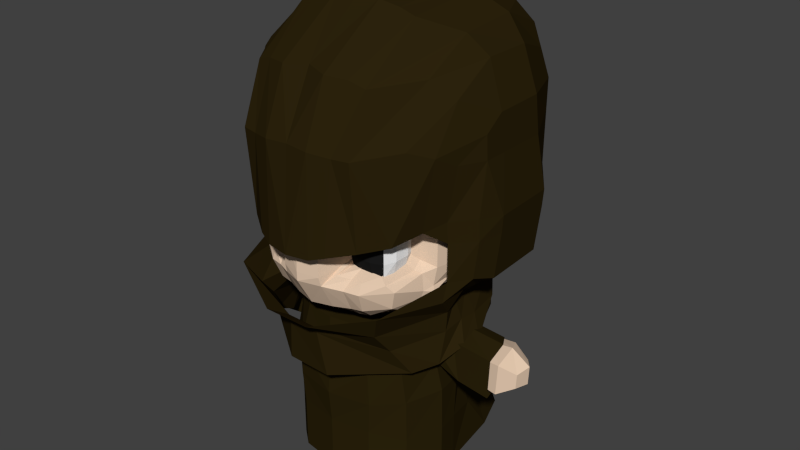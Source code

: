 # Source: Mysterious_Man.blend  (saved by Blender 2.74.0; exported with 4.5.12 LTS)
import bpy
from mathutils import Matrix  # noqa: F401  (used for matrix-valued properties, if any)

bpy.ops.wm.read_factory_settings(use_empty=True)
scene = bpy.context.scene
scene.name = 'Scene'

# ---- collections
col_collection_1 = bpy.data.collections.new('Collection 1'); scene.collection.children.link(col_collection_1)

# ---- materials (node trees are filled in below, after node groups)
mat_material_001 = bpy.data.materials.new('Material.001')
mat_material_001.alpha_threshold = 0.0
mat_material_001.use_transparent_shadow = False
mat_material_001.diffuse_color = (1.0, 1.0, 1.0, 1.0)
mat_material_001.roughness = 0.5
mat_material_001.specular_intensity = 0.1
mat_material_001.line_color = (0.0, 0.0, 0.0, 1.0)
mat_material_002 = bpy.data.materials.new('Material.002')
mat_material_002.alpha_threshold = 0.0
mat_material_002.use_transparent_shadow = False
mat_material_002.diffuse_color = (0.01222, 0.01222, 0.01222, 1.0)
mat_material_002.roughness = 0.5
mat_material_002.specular_intensity = 0.0
mat_material_002.line_color = (0.0, 0.0, 0.0, 1.0)
mat_main = bpy.data.materials.new('Main')
mat_main.alpha_threshold = 0.0
mat_main.use_transparent_shadow = False
mat_main.diffuse_color = (0.8, 0.6006, 0.4422, 1.0)
mat_main.roughness = 0.5
mat_main.specular_intensity = 0.0
mat_main.line_color = (0.0, 0.0, 0.0, 1.0)
mat_cloak = bpy.data.materials.new('Cloak')
mat_cloak.alpha_threshold = 0.0
mat_cloak.use_transparent_shadow = False
mat_cloak.diffuse_color = (0.025, 0.017, 0.004, 1.0)
mat_cloak.roughness = 0.5
mat_cloak.specular_intensity = 0.0
mat_cloak_001 = bpy.data.materials.new('Cloak.001')
mat_cloak_001.alpha_threshold = 0.0
mat_cloak_001.use_transparent_shadow = False
mat_cloak_001.diffuse_color = (0.02539, 0.01671, 0.004139, 1.0)
mat_cloak_001.roughness = 0.5
mat_cloak_001.specular_intensity = 0.0

# ---- material node trees

# ---- world
world_world = bpy.data.worlds.new('World'); scene.world = world_world
world_world.color = (0.05088, 0.05088, 0.05088)
world_world.use_sun_shadow = False
world_world.sun_shadow_jitter_overblur = 0.0
world_world.cycles.sampling_method = 'MANUAL'
world_world.cycles.sample_map_resolution = 256

# ---- meshes
me_cube_003 = bpy.data.meshes.new('Cube.003')
me_cube_003.from_pydata([(0.1757, 0.5727, -0.4309), (0.3093, 0.4834, -0.4309), (0.3985, 0.3499, -0.4309), (0.4298, 0.1923, -0.4309), (0.4106, 0.03481, -0.4309), (0.3213, -0.09875, -0.4309), (0.07068, 0.5936, -0.4309), (0.1232, 0.5831, -0.4309), (0.7564, 1.047, -0.5633), (0.685, 0.8739, -0.5028), (0.8265, 0.5161, -0.3908), (0.9013, -0.0716, -0.5028), (0.6126, -0.6742, -0.4378), (0.4546, -0.8463, -0.4378), (0.212, 1.517, -0.4774), (0.5539, 1.277, -0.5633), (0.795, 1.004, -1.152), (0.9088, 0.7854, -1.228), (1.076, 0.4792, -1.274), (1.148, 0.06915, -1.212), (1.018, -0.5552, -1.152), (0.6507, -0.8775, -1.152), (0.2571, 1.241, -1.152), (0.5391, 1.184, -1.152), (0.8072, 1.187, -1.73), (0.9537, 0.9391, -1.839), (1.145, 0.5892, -1.742), (1.243, 0.1038, -1.693), (1.05, -0.498, -1.693), (0.6663, -0.8664, -1.693), (0.2098, 1.432, -1.623), (0.5198, 1.286, -1.687), (1.809, 0.8372, -0.9035), (1.981, 0.5545, -0.8149), (2.018, 0.1884, -0.9035), (1.788, 0.8667, -1.538), (1.909, 0.5545, -1.537), (1.995, 0.1783, -1.538), (1.207, 0.771, -0.8021), (1.286, 0.8197, -1.437), (1.426, 0.5174, -1.482), (1.499, 0.1435, -1.437), (1.395, 0.1448, -0.7992), (1.33, 0.5174, -0.7329), (0.07068, 0.5936, -0.4309), (0.2446, 1.256, -0.5633), (-0.0002544, 0.604, -0.4309), (-0.1762, 0.5727, -0.4309), (-0.3098, 0.4834, -0.4362), (-0.4303, 0.1923, -0.4362), (-0.4111, 0.03481, -0.4309), (-0.3218, -0.09875, -0.4309), (-0.0002544, -0.2764, -0.4473), (-0.07119, 0.5936, -0.4309), (-0.1237, 0.5831, -0.4309), (-0.0002544, 1.456, -0.4774), (-0.7569, 1.047, -0.5633), (-0.844, 0.8739, -0.5103), (-0.9855, 0.5161, -0.3983), (-0.9811, -0.0716, -0.5103), (-0.7484, -0.6742, -0.4378), (-0.4705, -0.8463, -0.4378), (-0.007963, -0.9121, -0.4378), (-0.2125, 1.517, -0.4774), (-0.5544, 1.277, -0.5633), (-0.0002544, 1.238, -1.152), (-0.7955, 1.004, -1.152), (-0.9094, 0.8039, -1.22), (-1.076, 0.4793, -1.282), (-1.149, 0.06915, -1.228), (-1.018, -0.5552, -1.152), (-0.6513, -0.8775, -1.152), (-0.0002544, -0.9607, -1.152), (-0.2576, 1.241, -1.152), (-0.5396, 1.184, -1.152), (-0.0002544, 1.453, -1.613), (-0.8077, 1.187, -1.73), (-0.9543, 0.9342, -1.738), (-1.146, 0.4835, -1.693), (-1.244, 0.1038, -1.693), (-1.05, -0.498, -1.693), (-0.6668, -0.8664, -1.693), (-0.0002544, -1.003, -1.693), (-0.2103, 1.432, -1.623), (-0.5203, 1.286, -1.687), (-1.81, 0.8372, -0.9035), (-1.981, 0.5545, -0.8149), (-2.019, 0.1884, -0.9035), (-1.788, 0.8667, -1.555), (-1.909, 0.5545, -1.644), (-1.996, 0.1783, -1.586), (-1.208, 0.771, -0.8021), (-1.286, 0.8197, -1.458), (-1.427, 0.5174, -1.588), (-1.499, 0.1435, -1.498), (-1.395, 0.1448, -0.8021), (-1.33, 0.5174, -0.7227), (-0.0002544, 0.604, -0.4309), (-0.07119, 0.5936, -0.4309), (-0.0002544, 1.17, -0.5633), (-0.2451, 1.256, -0.5633), (1.048, -0.4766, -2.381), (1.257, 0.1038, -2.381), (0.6311, -0.8489, -2.204), (-0.0002544, -0.9549, -2.204), (0.8072, 1.449, -2.412), (0.5172, 1.698, -2.367), (0.2076, 1.772, -2.336), (-0.0002544, 1.797, -2.318), (1.024, 1.071, -2.542), (1.186, 0.494, -2.395), (-1.048, -0.4766, -2.381), (-1.257, 0.1038, -2.381), (-0.6316, -0.8489, -2.204), (-0.8508, 1.29, -2.412), (-0.518, 1.625, -2.367), (-0.2081, 1.772, -2.336), (-0.9829, 1.126, -2.429), (-1.187, 0.4793, -2.381), (1.048, -0.4766, -3.21), (1.257, 0.1038, -3.21), (0.6311, -0.8489, -3.034), (-0.0002544, -0.9549, -3.034), (0.806, 2.162, -3.237), (0.5172, 2.472, -3.334), (0.2076, 2.595, -3.368), (-0.0002544, 2.62, -3.35), (1.024, 1.561, -3.24), (1.186, 0.4946, -3.224), (-1.048, -0.4766, -3.21), (-1.257, 0.1038, -3.21), (-0.6316, -0.8489, -3.034), (-0.8508, 1.74, -3.237), (-0.5177, 2.442, -3.334), (-0.2081, 2.595, -3.368), (-0.9597, 1.106, -3.247), (-1.187, 0.4793, -3.21)], [], [(7, 0, 8, 15), (5, 52, 62, 13), (3, 4, 12, 11), (1, 2, 10, 9), (46, 6, 14, 55), (6, 7, 15, 14), (4, 5, 13, 12), (2, 3, 11, 10), (0, 1, 9, 8), (12, 13, 21, 20), (13, 62, 72, 21), (15, 8, 16, 23), (55, 14, 22, 65), (8, 9, 17, 16), (14, 15, 23, 22), (40, 39, 35, 36), (39, 38, 32, 35), (11, 12, 20, 19), (19, 20, 28, 27), (20, 21, 29, 28), (21, 72, 82, 29), (23, 16, 24, 31), (65, 22, 30, 75), (16, 17, 25, 24), (22, 23, 31, 30), (17, 18, 26, 25), (18, 19, 27, 26), (42, 41, 37, 34), (43, 42, 34, 33), (38, 43, 33, 32), (41, 40, 36, 37), (18, 17, 39, 40), (17, 9, 38, 39), (11, 19, 41, 42), (10, 11, 42, 43), (9, 10, 43, 38), (19, 18, 40, 41), (97, 44, 45, 99), (54, 64, 56, 47), (51, 61, 62, 52), (49, 59, 60, 50), (46, 55, 63, 53), (53, 63, 64, 54), (50, 60, 61, 51), (47, 56, 57, 48), (60, 70, 71, 61), (61, 71, 72, 62), (64, 74, 66, 56), (55, 65, 73, 63), (56, 66, 67, 57), (63, 73, 74, 64), (93, 89, 88, 92), (92, 88, 85, 91), (59, 69, 70, 60), (69, 79, 80, 70), (70, 80, 81, 71), (71, 81, 82, 72), (74, 84, 76, 66), (65, 75, 83, 73), (66, 76, 77, 67), (73, 83, 84, 74), (67, 77, 78, 68), (68, 78, 79, 69), (95, 87, 90, 94), (96, 86, 87, 95), (91, 85, 86, 96), (68, 93, 92, 67), (67, 92, 91, 57), (59, 95, 94, 69), (58, 96, 95, 59), (57, 91, 96, 58), (69, 94, 93, 68), (97, 99, 100, 98), (27, 28, 101, 102), (28, 29, 103, 101), (29, 82, 104, 103), (31, 24, 105, 106), (75, 30, 107, 108), (24, 25, 109, 105), (30, 31, 106, 107), (25, 26, 110, 109), (26, 27, 102, 110), (79, 112, 111, 80), (80, 111, 113, 81), (81, 113, 104, 82), (84, 115, 114, 76), (75, 108, 116, 83), (76, 114, 117, 77), (83, 116, 115, 84), (77, 117, 118, 78), (78, 118, 112, 79), (57, 58, 59, 49, 48), (118, 117, 135, 136), (105, 109, 127, 123), (106, 105, 123, 124), (117, 114, 132, 135), (101, 103, 121, 119), (114, 115, 133, 132), (113, 111, 129, 131), (110, 102, 120, 128), (112, 118, 136, 130), (107, 106, 124, 125), (108, 107, 125, 126), (115, 116, 134, 133), (103, 104, 122, 121), (116, 108, 126, 134), (102, 101, 119, 120), (104, 113, 131, 122), (111, 112, 130, 129), (109, 110, 128, 127), (90, 89, 93, 94)])
me_cube_003.polygons.foreach_set('material_index', [3, 3, 3, 3, 3, 3, 3, 3, 3, 3, 3, 3, 3, 3, 3, 3, 3, 3, 3, 3, 3, 3, 3, 3, 3, 3, 3, 3, 3, 3, 3, 3, 3, 3, 3, 3, 3, 3, 3, 3, 3, 3, 3, 3, 3, 3, 3, 3, 3, 3, 3, 3, 3, 3, 3, 3, 3, 3, 3, 3, 3, 3, 3, 3, 3, 3, 3, 3, 3, 3, 3, 3, 3, 3, 3, 3, 3, 3, 3, 3, 3, 3, 3, 3, 3, 3, 3, 3, 3, 3, 3, 3, 3, 3, 3, 3, 3, 3, 3, 3, 3, 3, 3, 3, 3, 3, 3, 3, 3, 3, 3])
me_cube_003.materials.append(mat_material_001)
me_cube_003.materials.append(mat_material_002)
me_cube_003.materials.append(mat_main)
me_cube_003.materials.append(mat_cloak)
me_cube_003.use_remesh_preserve_volume = False
me_cube_003.use_remesh_preserve_attributes = False
me_cube_003.use_mirror_vertex_groups = False
me_cube_003.update()
me_cube_001 = bpy.data.meshes.new('Cube.001')
me_cube_001.from_pydata([(0.5076, -1.391, 1.073), (0.8068, -1.182, 1.141), (1.111, -0.9329, 1.222), (1.379, -0.2389, 1.092), (1.379, -0.2389, 0.5686), (1.379, -0.2567, 1.378), (1.25, -0.5411, 1.302), (0.3098, -1.465, 1.01), (1.342, -0.2686, 0.288), (0.5872, -1.325, 2.301), (0.8068, -1.282, 2.305), (1.207, -0.7955, 2.368), (1.507, -0.2567, 2.118), (1.413, -0.5411, 2.268), (0.3098, -1.429, 2.341), (1.641, 0.3521, 0.4716), (1.607, 1.257, 0.4759), (1.203, 1.793, 0.5686), (1.311, 1.857, 1.092), (1.69, 1.257, 1.119), (1.724, 0.3521, 1.115), (1.294, 1.841, 1.392), (1.722, 1.235, 1.361), (1.755, 0.33, 1.357), (1.562, 0.03588, 0.5686), (1.633, 0.03588, 1.092), (1.633, 0.01811, 1.392), (1.174, 1.615, 0.2946), (1.316, 1.05, 0.2946), (1.391, 0.4195, 0.2946), (1.377, 0.09949, 0.3276), (0.5872, -1.028, 3.123), (0.8068, -0.9892, 3.055), (1.207, -0.4076, 3.097), (1.675, 0.04917, 2.441), (1.485, -0.2517, 2.884), (0.3098, -1.108, 3.142), (0.5872, -0.1513, 3.726), (0.8068, -0.1559, 3.662), (1.207, 0.2573, 3.463), (1.675, 0.3156, 2.631), (1.441, 0.3847, 3.201), (0.3098, -0.1792, 3.777), (0.6216, 0.9398, 3.815), (0.8098, 0.9555, 3.737), (1.206, 1.064, 3.516), (1.653, 1.046, 2.629), (1.424, 1.081, 3.185), (0.3187, 0.9683, 3.859), (0.6011, 1.71, 3.525), (0.8627, 1.707, 3.457), (1.031, 1.877, 3.179), (1.268, 1.902, 2.514), (1.16, 1.859, 2.886), (0.2943, 1.717, 3.541), (1.675, 0.07171, 2.118), (1.675, 0.3931, 2.118), (1.675, 1.093, 2.118), (1.298, 1.847, 2.118), (0.7773, 2.065, 0.5686), (0.3952, 2.211, 0.5686), (0.8784, 2.281, 1.092), (0.4457, 2.43, 1.273), (0.8671, 2.316, 1.392), (0.4401, 2.471, 1.423), (0.6477, 1.911, 0.2946), (0.3304, 2.016, 0.2946), (0.8695, 2.268, 2.143), (0.4412, 2.445, 2.168), (0.3879, 2.432, 2.569), (0.7629, 2.273, 2.529), (0.7773, 2.17, 2.898), (0.3952, 2.293, 2.91), (0.3524, 2.078, 3.202), (0.6917, 1.978, 3.19), (-0.5076, -1.391, 1.073), (-0.8068, -1.182, 1.141), (-1.111, -0.9329, 1.222), (-1.379, -0.2389, 1.092), (-1.379, -0.2389, 0.5686), (-1.379, -0.2567, 1.378), (-1.25, -0.5411, 1.302), (-0.3098, -1.465, 1.01), (0.0, -1.518, 1.002), (-1.342, -0.2686, 0.288), (-0.5872, -1.325, 2.301), (-0.8068, -1.282, 2.305), (-1.207, -0.7955, 2.368), (-1.507, -0.2567, 2.118), (-1.413, -0.5411, 2.268), (-0.3098, -1.429, 2.341), (0.0, -1.41, 2.356), (0.0, 2.58, 1.092), (0.0, 2.358, 0.5686), (0.0, 2.625, 1.392), (-1.601, 0.3521, 0.4728), (-1.568, 1.257, 0.4779), (-1.203, 1.793, 0.5686), (-1.311, 1.857, 1.092), (-1.666, 1.257, 1.119), (-1.699, 0.3521, 1.114), (-1.294, 1.841, 1.392), (-1.703, 1.235, 1.36), (-1.736, 0.33, 1.355), (-1.466, 0.09949, 0.5686), (-1.631, 0.09949, 1.092), (-1.631, 0.08172, 1.392), (-1.174, 1.615, 0.2946), (-1.316, 1.05, 0.2946), (0.0, 2.122, 0.2946), (-1.391, 0.4195, 0.2946), (-1.377, 0.09949, 0.3276), (-0.5872, -1.028, 3.123), (-0.8068, -0.9892, 3.055), (-1.207, -0.4076, 3.097), (-1.675, 0.04917, 2.441), (-1.485, -0.2517, 2.884), (-0.3098, -1.108, 3.142), (0.0, -1.003, 3.171), (-0.5872, -0.1513, 3.726), (-0.8068, -0.1559, 3.662), (-1.207, 0.2573, 3.463), (-1.675, 0.3156, 2.631), (-1.441, 0.3847, 3.201), (-0.3098, -0.1792, 3.777), (0.0, -0.128, 3.825), (-0.6216, 0.9398, 3.815), (-0.8098, 0.9555, 3.737), (-1.206, 1.064, 3.516), (-1.653, 1.046, 2.629), (-1.424, 1.081, 3.185), (-0.3187, 0.9683, 3.859), (0.0, 0.9784, 3.905), (-0.6011, 1.71, 3.525), (-0.8627, 1.707, 3.457), (-1.031, 1.877, 3.179), (-1.268, 1.902, 2.514), (-1.16, 1.859, 2.886), (-0.2943, 1.717, 3.541), (0.0, 1.707, 3.565), (-1.675, 0.07171, 2.118), (-1.675, 0.3931, 2.118), (-1.675, 1.093, 2.118), (-1.298, 1.847, 2.118), (0.0, 2.591, 2.584), (0.0, 2.622, 2.193), (0.0, 2.075, 3.214), (0.0, 2.416, 2.921), (-0.7773, 2.065, 0.5686), (-0.3952, 2.211, 0.5686), (-0.8784, 2.281, 1.092), (-0.4457, 2.43, 1.092), (-0.8671, 2.316, 1.392), (-0.4401, 2.471, 1.392), (-0.6477, 1.911, 0.2946), (-0.3304, 2.016, 0.2946), (-0.8695, 2.268, 2.143), (-0.4412, 2.445, 2.168), (-0.3879, 2.432, 2.569), (-0.7629, 2.273, 2.529), (-0.7773, 2.17, 2.898), (-0.3952, 2.293, 2.91), (-0.3524, 2.078, 3.202), (-0.6917, 1.978, 3.19), (1.22, -0.001438, -0.01004), (0.8603, 1.456, -0.009848), (1.025, 1.052, 0.008434), (1.08, 0.5424, 0.007544), (1.117, 0.2845, 0.03308), (0.4678, 1.708, -0.01772), (0.2203, 1.794, -0.04061), (-1.048, 0.02091, -0.02099), (-0.9384, 1.456, -0.009797), (-1.102, 1.052, 0.008394), (-0.0389, 1.876, -0.05189), (-1.067, 0.5377, -0.02208), (-1.044, 0.3034, -0.002489), (-0.5456, 1.708, -0.01778), (-0.2981, 1.794, -0.04066), (1.205, -0.009668, -0.2896), (0.8337, 1.468, -0.2559), (1.093, 1.138, -0.3228), (1.199, 0.5961, -0.2978), (1.202, 0.3125, -0.2608), (0.4449, 1.708, -0.3738), (0.2037, 1.792, -0.4189), (-1.261, -0.02706, -0.463), (-0.9115, 1.468, -0.2564), (-1.169, 1.138, -0.3223), (-0.03871, 1.874, -0.4338), (-1.114, 0.5827, -0.236), (-1.211, 0.32, -0.4051), (-0.5224, 1.708, -0.3741), (-0.2812, 1.792, -0.419), (1.233, -0.1667, -0.6812), (0.8811, 1.425, -0.6811), (0.9922, 1.16, -0.6811), (1.365, 0.4849, -0.5639), (1.352, 0.1819, -0.5327), (0.4689, 1.657, -0.6811), (0.2202, 1.74, -0.6811), (-1.309, -0.1667, -0.8622), (-0.9583, 1.425, -0.6811), (-1.069, 1.16, -0.6811), (-0.03862, 1.822, -0.6811), (-1.356, 0.4849, -0.4312), (-1.342, 0.1819, -0.5528), (-0.5461, 1.657, -0.6811), (-0.2975, 1.74, -0.6811), (1.026, -1.106, 0.3194), (-1.152, -1.15, 0.3474), (0.8896, -0.9904, -0.02459), (-1.039, -0.9624, 0.0217), (0.9239, -0.745, -0.3274), (-1.068, -0.7426, -0.243), (1.069, -0.5008, -0.7166), (-1.231, -0.5334, -0.6646), (0.299, -1.538, 0.1489), (-0.3437, -1.538, 0.1489), (0.2104, -1.262, -0.03116), (-0.2707, -1.245, -0.04044), (0.1938, -1.251, -0.1126), (-0.2544, -1.236, -0.1361), (0.2745, -1.181, -0.7316), (-0.3341, -1.181, -0.7098)], [], [(7, 0, 9, 14), (9, 0, 1, 10), (6, 5, 12, 13), (10, 1, 2, 11), (2, 6, 13, 11), (62, 60, 93, 92), (64, 62, 92, 94), (19, 16, 17, 18), (22, 19, 18, 21), (24, 15, 20, 25), (26, 5, 3, 25), (4, 24, 25, 3), (23, 26, 25, 20), (17, 16, 28, 27), (59, 17, 27, 65), (16, 15, 29, 28), (24, 30, 29, 15), (24, 4, 8, 30), (13, 12, 34, 35), (10, 11, 33, 32), (9, 10, 32, 31), (11, 13, 35, 33), (14, 9, 31, 36), (36, 31, 37, 42), (35, 34, 40, 41), (32, 33, 39, 38), (31, 32, 38, 37), (33, 35, 41, 39), (37, 38, 44, 43), (39, 41, 47, 45), (42, 37, 43, 48), (41, 40, 46, 47), (38, 39, 45, 44), (48, 132, 125, 42), (42, 125, 118, 36), (36, 118, 91, 14), (14, 91, 83, 7), (43, 44, 50, 49), (132, 48, 54, 139), (45, 47, 53, 51), (50, 44, 45, 51), (48, 43, 49, 54), (47, 46, 52, 53), (5, 26, 55, 12), (12, 55, 34), (55, 26, 23, 56), (34, 55, 56, 40), (40, 56, 57, 46), (56, 23, 22, 57), (46, 57, 58, 52), (57, 22, 21, 58), (69, 68, 145, 144), (68, 64, 94, 145), (73, 72, 147, 146), (71, 53, 52, 70), (18, 17, 59, 61), (61, 59, 60, 62), (21, 18, 61, 63), (63, 61, 62, 64), (93, 60, 66, 109), (60, 59, 65, 66), (52, 58, 67, 70), (70, 67, 68, 69), (58, 21, 63, 67), (67, 63, 64, 68), (51, 53, 71, 74), (74, 71, 72, 73), (147, 72, 69, 144), (72, 71, 70, 69), (74, 49, 50, 51), (73, 54, 49, 74), (146, 139, 54, 73), (82, 90, 85, 75), (85, 86, 76, 75), (81, 89, 88, 80), (86, 87, 77, 76), (77, 87, 89, 81), (151, 92, 93, 149), (153, 94, 92, 151), (99, 98, 97, 96), (102, 101, 98, 99), (104, 105, 100, 95), (106, 105, 78, 80), (79, 78, 105, 104), (103, 100, 105, 106), (97, 107, 108, 96), (148, 154, 107, 97), (96, 108, 110, 95), (104, 95, 110, 111), (104, 111, 84, 79), (89, 116, 115, 88), (86, 113, 114, 87), (85, 112, 113, 86), (87, 114, 116, 89), (90, 117, 112, 85), (117, 124, 119, 112), (116, 123, 122, 115), (113, 120, 121, 114), (112, 119, 120, 113), (114, 121, 123, 116), (119, 126, 127, 120), (121, 128, 130, 123), (124, 131, 126, 119), (123, 130, 129, 122), (120, 127, 128, 121), (131, 124, 125, 132), (124, 117, 118, 125), (117, 90, 91, 118), (90, 82, 83, 91), (126, 133, 134, 127), (132, 139, 138, 131), (128, 135, 137, 130), (134, 135, 128, 127), (131, 138, 133, 126), (130, 137, 136, 129), (80, 88, 140, 106), (88, 115, 140), (140, 141, 103, 106), (115, 122, 141, 140), (122, 129, 142, 141), (141, 142, 102, 103), (129, 136, 143, 142), (142, 143, 101, 102), (158, 144, 145, 157), (157, 145, 94, 153), (162, 146, 147, 161), (160, 159, 136, 137), (98, 150, 148, 97), (150, 151, 149, 148), (101, 152, 150, 98), (152, 153, 151, 150), (93, 109, 155, 149), (149, 155, 154, 148), (136, 159, 156, 143), (159, 158, 157, 156), (143, 156, 152, 101), (156, 157, 153, 152), (135, 163, 160, 137), (163, 162, 161, 160), (147, 144, 158, 161), (161, 158, 159, 160), (163, 135, 134, 133), (162, 163, 133, 138), (146, 162, 138, 139), (154, 155, 178, 177), (107, 154, 177, 172), (84, 111, 176, 171), (111, 110, 175, 176), (110, 108, 173, 175), (155, 109, 174, 178), (108, 107, 172, 173), (66, 65, 169, 170), (65, 27, 165, 169), (30, 8, 164, 168), (29, 30, 168, 167), (28, 29, 167, 166), (109, 66, 170, 174), (27, 28, 166, 165), (177, 178, 193, 192), (172, 177, 192, 187), (171, 176, 191, 186), (176, 175, 190, 191), (175, 173, 188, 190), (178, 174, 189, 193), (173, 172, 187, 188), (170, 169, 184, 185), (169, 165, 180, 184), (168, 164, 179, 183), (167, 168, 183, 182), (166, 167, 182, 181), (174, 170, 185, 189), (165, 166, 181, 180), (192, 193, 208, 207), (187, 192, 207, 202), (186, 191, 206, 201), (191, 190, 205, 206), (190, 188, 203, 205), (193, 189, 204, 208), (188, 187, 202, 203), (185, 184, 199, 200), (184, 180, 195, 199), (183, 179, 194, 198), (182, 183, 198, 197), (181, 182, 197, 196), (189, 185, 200, 204), (180, 181, 196, 195), (194, 179, 213, 215), (186, 201, 216, 214), (179, 164, 211, 213), (171, 186, 214, 212), (164, 8, 209, 211), (84, 171, 212, 210), (215, 213, 221, 223), (214, 216, 224, 222), (213, 211, 219, 221), (212, 214, 222, 220), (211, 209, 217, 219), (210, 212, 220, 218), (220, 222, 224, 223, 221, 219, 217, 218), (16, 19, 22, 23, 20, 15), (96, 95, 100, 103, 102, 99), (84, 210, 79), (8, 4, 209), (80, 78, 81), (5, 6, 3)])
me_cube_001.polygons.foreach_set('material_index', [3, 3, 3, 3, 3, 3, 3, 3, 3, 3, 3, 3, 3, 3, 3, 3, 3, 3, 3, 3, 3, 3, 3, 3, 3, 3, 3, 3, 3, 3, 3, 3, 3, 3, 3, 3, 3, 3, 3, 3, 3, 3, 3, 3, 3, 3, 3, 3, 3, 3, 3, 3, 3, 3, 3, 3, 3, 3, 3, 3, 3, 3, 3, 3, 3, 3, 3, 3, 3, 3, 3, 3, 3, 3, 3, 3, 3, 3, 3, 3, 3, 3, 3, 3, 3, 3, 3, 3, 3, 3, 3, 3, 3, 3, 3, 3, 3, 3, 3, 3, 3, 3, 3, 3, 3, 3, 3, 3, 3, 3, 3, 3, 3, 3, 3, 3, 3, 3, 3, 3, 3, 3, 3, 3, 3, 3, 3, 3, 3, 3, 3, 3, 3, 3, 3, 3, 3, 3, 3, 3, 3, 3, 3, 3, 3, 3, 3, 3, 3, 3, 3, 3, 3, 3, 3, 3, 3, 3, 3, 3, 3, 3, 3, 3, 3, 3, 3, 3, 3, 3, 3, 3, 3, 3, 3, 3, 3, 3, 3, 3, 3, 3, 3, 3, 3, 3, 3, 3, 3, 3, 3, 3, 3, 3, 3, 3, 3, 3, 3, 3, 3, 3, 3, 3, 3])
me_cube_001.materials.append(mat_material_001)
me_cube_001.materials.append(mat_material_002)
me_cube_001.materials.append(mat_main)
me_cube_001.materials.append(mat_cloak_001)
me_cube_001.use_remesh_preserve_volume = False
me_cube_001.use_remesh_preserve_attributes = False
me_cube_001.use_mirror_vertex_groups = False
me_cube_001.update()
me_cube = bpy.data.meshes.new('Cube')
me_cube.from_pydata([(0.59, -0.9804, 1.399), (0.5477, -0.8499, 1.065), (0.808, -0.9804, 1.428), (0.808, -0.9804, 0.6236), (1.045, -0.9804, 1.386), (1.024, -0.9804, 0.6236), (1.07, -0.443, 1.06), (1.07, -0.443, 0.7493), (0.5477, -0.8499, 0.752), (1.07, -0.4535, 1.238), (0.5033, -0.1886, -0.1832), (0.6778, -0.9804, 0.6236), (1.07, -0.6221, 1.327), (0.5477, -0.8956, 1.328), (1.07, -0.5378, 0.6647), (0.5477, -0.8758, 0.666), (0.5076, -1.391, 1.664), (0.3098, -1.445, 1.106), (0.8068, -1.182, 1.744), (0.8068, -1.203, 0.3413), (1.111, -0.9329, 1.642), (1.194, -0.9193, 0.4023), (1.379, -0.2389, 1.092), (1.379, -0.2389, 0.5686), (0.3098, -1.445, 0.5439), (1.379, -0.2567, 1.392), (0.7434, -0.173, -0.1426), (0.5873, -1.267, 0.3566), (1.25, -0.5411, 1.542), (0.3098, -1.465, 1.553), (1.25, -0.3989, 0.497), (0.3199, -1.408, 0.399), (1.16, -0.4684, 0.5453), (1.16, -0.341, 0.659), (1.104, -0.1914, 0.0006155), (0.4577, -1.124, 1.083), (1.104, -0.4599, -0.04309), (0.8074, -1.063, 1.571), (0.6326, -1.14, 0.505), (0.8074, -1.14, 0.505), (0.4577, -1.252, 0.5471), (0.4577, -1.124, 0.6625), (0.5631, -0.545, -0.2269), (1.126, -1.063, 1.514), (0.5146, -1.063, 1.531), (1.097, -0.9841, 0.505), (1.16, -0.5816, 1.434), (1.16, -0.3551, 1.315), (1.16, -0.341, 1.076), (0.4577, -1.123, 1.436), (1.372, -0.2785, 0.2047), (1.104, -0.7131, 0.01717), (0.7434, -0.5295, -0.1863), (0.7434, -0.8932, -0.126), (0.5631, -0.9088, -0.1666), (0.3217, -0.9027, -0.1971), (1.255, -0.4366, 0.1259), (1.342, -0.2686, 0.288), (1.294, -0.4272, 0.2517), (1.121, -0.8836, 0.1134), (0.3217, -0.5389, -0.2573), (0.3212, -1.188, -0.01133), (0.7593, -1.078, 0.02757), (0.5692, -1.093, 0.0009133), (0.5872, -1.325, 2.301), (0.8068, -1.282, 2.305), (1.207, -0.7955, 2.368), (0.316, -0.1825, -0.2136), (1.507, -0.2567, 2.118), (1.413, -0.5411, 2.268), (0.3098, -1.429, 2.341), (1.537, 0.4379, 0.5686), (1.51, 1.168, 0.5686), (1.203, 1.793, 0.5686), (1.311, 1.857, 1.092), (1.51, 1.168, 1.092), (1.537, 0.4379, 1.092), (1.294, 1.841, 1.392), (1.51, 1.15, 1.289), (1.537, 0.4202, 1.289), (1.027, 1.493, 0.1591), (1.237, 0.9919, 0.1591), (1.286, 0.4103, 0.1591), (0.8086, 1.082, -0.1459), (0.8535, 0.6116, -0.1459), (0.9262, 0.3129, -0.1459), (0.1626, 0.5629, -0.4896), (0.1626, 0.5629, -0.2484), (0.286, 0.4804, -0.4896), (0.286, 0.4804, -0.2484), (0.3685, 0.357, -0.4896), (0.3685, 0.357, -0.2484), (0.3974, 0.2114, -0.4896), (0.3974, 0.2114, -0.2484), (0.3796, 0.06587, -0.4896), (0.3685, 0.06587, -0.2484), (0.2972, -0.05754, -0.4896), (0.286, -0.05754, -0.2484), (1.466, 0.09949, 0.5686), (1.466, 0.09949, 1.092), (1.466, 0.08172, 1.392), (0.6473, 0.335, -0.1971), (0.6094, 0.546, -0.1971), (0.3479, 0.9261, -0.1971), (0.8348, 0.06996, -0.1442), (0.5753, 0.07319, -0.1902), (1.174, 1.615, 0.2946), (1.316, 1.05, 0.2946), (1.391, 0.4195, 0.2946), (1.377, 0.09949, 0.3276), (1.312, -0.01251, 0.1881), (0.9968, 0.1045, -0.05396), (1.638, 0.4515, 0.6331), (1.611, 1.237, 0.6331), (1.847, 1.182, 1.093), (1.874, 0.4515, 1.093), (1.772, 1.164, 1.275), (1.799, 0.4337, 1.275), (0.5872, -1.028, 3.123), (0.8068, -0.9892, 3.055), (1.207, -0.4076, 3.097), (1.675, 0.04917, 2.441), (1.485, -0.2517, 2.884), (0.3098, -1.108, 3.142), (0.5872, -0.1513, 3.726), (0.8068, -0.1559, 3.662), (1.207, 0.2573, 3.463), (1.675, 0.3156, 2.631), (1.441, 0.3847, 3.201), (0.3098, -0.1792, 3.777), (0.6216, 0.9398, 3.815), (0.8098, 0.9555, 3.737), (1.206, 1.064, 3.516), (1.653, 1.046, 2.629), (1.424, 1.081, 3.185), (0.3187, 0.9683, 3.859), (0.6011, 1.71, 3.525), (0.8627, 1.707, 3.457), (1.031, 1.877, 3.179), (1.268, 1.902, 2.514), (1.16, 1.859, 2.886), (0.2943, 1.717, 3.541), (1.675, 0.07171, 2.118), (1.675, 0.3931, 2.118), (1.675, 1.093, 2.118), (1.298, 1.847, 2.118), (0.7773, 2.065, 0.5686), (0.3952, 2.211, 0.5686), (0.8784, 2.281, 1.092), (0.4457, 2.43, 1.092), (0.8671, 2.316, 1.392), (0.4401, 2.471, 1.392), (0.5537, 1.704, 0.1591), (0.2833, 1.855, 0.1591), (0.3598, 1.397, -0.1459), (0.1864, 1.504, -0.1459), (0.06555, 0.5822, -0.4896), (0.1141, 0.5725, -0.4896), (0.1141, 0.5725, -0.2484), (0.06555, 0.5822, -0.2484), (0.2369, 0.9847, -0.1971), (0.126, 1.043, -0.1971), (0.6477, 1.911, 0.2946), (0.3304, 2.016, 0.2946), (0.8695, 2.268, 2.143), (0.4412, 2.445, 2.168), (0.3879, 2.432, 2.569), (0.7629, 2.273, 2.529), (0.7773, 2.17, 2.898), (0.3952, 2.293, 2.91), (0.3524, 2.078, 3.202), (0.6917, 1.978, 3.19), (0.6063, 0.8246, -0.7559), (0.6761, 0.711, -0.7163), (0.7894, 0.4766, -0.6429), (0.8494, 0.09161, -0.7163), (0.784, -0.2787, -0.7559), (0.4897, -0.4276, -0.7559), (0.1962, 0.9616, -0.7559), (0.444, 0.9751, -0.7559), (0.7349, 0.9621, -1.156), (0.8401, 0.7766, -1.209), (0.9943, 0.4766, -1.25), (1.061, 0.0976, -1.209), (0.9407, -0.3426, -1.156), (0.6016, -0.6404, -1.156), (0.2378, 1.174, -1.156), (0.4984, 1.127, -1.156), (0.7461, 1.027, -1.656), (0.8816, 0.7766, -1.656), (1.059, 0.4766, -1.656), (1.149, 0.1296, -1.656), (0.9703, -0.4265, -1.656), (0.6159, -0.7669, -1.656), (0.1941, 1.274, -1.656), (0.4806, 1.127, -1.656), (0.7448, 1.07, -2.406), (0.8874, 0.8781, -2.406), (1.103, 0.4766, -2.406), (1.164, 0.1296, -2.406), (0.9678, -0.4032, -2.406), (0.5776, -0.7478, -2.406), (0.1917, 1.282, -2.406), (0.4777, 1.208, -2.406), (0.6345, 0.8319, -3.025), (0.6353, 0.9747, -2.793), (0.8529, 0.7734, -3.025), (0.877, 0.8584, -2.793), (1.013, 0.5798, -3.025), (1.02, 0.6912, -2.793), (1.071, 0.3594, -3.025), (1.085, 0.4766, -2.793), (1.013, 0.01237, -3.025), (1.065, 0.03742, -2.793), (0.8529, -0.2255, -3.025), (0.9292, -0.333, -2.793), (0.6345, -0.2841, -3.025), (0.6353, -0.4341, -2.793), (0.4161, -0.2255, -3.025), (0.3246, -0.3729, -2.793), (0.2562, -0.06565, -3.025), (0.136, -0.1634, -2.793), (0.1977, 0.1528, -3.025), (0.0781, 0.347, -2.793), (0.2562, 0.3712, -3.025), (0.1436, 0.8535, -2.793), (0.4161, 0.7734, -3.025), (0.3213, 0.9367, -2.793), (0.6345, 0.7159, -3.284), (0.8043, 0.6705, -3.284), (0.9285, 0.52, -3.284), (0.974, 0.3487, -3.284), (0.9285, 0.07904, -3.284), (0.8043, -0.1058, -3.284), (0.6345, -0.1513, -3.284), (0.4648, -0.1058, -3.284), (0.3405, 0.01841, -3.284), (0.295, 0.1881, -3.284), (0.3405, 0.3579, -3.284), (0.4648, 0.6705, -3.284), (1.672, 0.8073, -0.9263), (1.831, 0.5461, -0.8445), (1.865, 0.2078, -0.9263), (1.652, 0.8346, -1.372), (1.764, 0.5461, -1.371), (1.844, 0.1985, -1.372), (1.116, 0.7462, -0.8326), (1.189, 0.7912, -1.279), (1.318, 0.5118, -1.32), (1.385, 0.1663, -1.279), (1.289, 0.1675, -0.8326), (1.229, 0.5118, -0.7592), (2.002, 0.8394, -0.9143), (2.139, 0.5541, -0.8066), (2.157, 0.1846, -0.9143), (1.999, 0.8692, -1.401), (2.107, 0.5541, -1.379), (2.133, 0.1744, -1.401), (2.279, 0.759, -1.052), (2.434, 0.5654, -1.009), (2.38, 0.3361, -1.052), (2.269, 0.7732, -1.283), (2.419, 0.5654, -1.306), (2.368, 0.3313, -1.283), (0.4507, -0.9487, 0.5736), (0.4507, -0.3676, 0.5736), (1.032, -0.3676, 0.5736), (1.032, -0.9487, 0.5736), (0.4507, -0.9487, 1.212), (0.4507, -0.3676, 1.321), (1.032, -0.3676, 1.321), (0.9863, -0.9642, 1.285), (0.623, -0.3457, 1.349), (0.8597, -0.3457, 1.349), (0.8597, -0.3457, 0.5455), (0.623, -0.3457, 0.5455), (0.8597, -0.9706, 1.349), (0.623, -0.9706, 1.349), (0.623, -0.9706, 0.5455), (0.8597, -0.9706, 0.5455), (1.113, -0.7791, 0.7918), (1.113, -0.5372, 0.7918), (1.113, -0.7791, 1.103), (1.113, -0.5372, 1.103), (0.6204, -0.5372, 0.4687), (0.6204, -0.7791, 0.4687), (0.8622, -0.5372, 0.4687), (0.8622, -0.7791, 0.4687), (0.6204, -1.03, 0.7918), (0.6204, -1.03, 1.103), (0.8622, -1.03, 0.7918), (0.8622, -1.03, 1.103), (0.4289, -0.9706, 1.1), (0.4289, -0.9706, 0.7951), (0.4289, -0.3457, 0.7951), (0.4289, -0.3457, 1.1), (1.054, -0.9706, 0.7951), (1.054, -0.9706, 1.1), (1.054, -0.3457, 0.7951), (1.054, -0.3457, 1.1), (0.8622, -0.2861, 0.7918), (0.8622, -0.2861, 1.103), (0.6204, -0.2861, 0.7918), (0.6204, -0.2861, 1.103), (0.3692, -0.7791, 1.103), (0.3692, -0.5372, 1.103), (0.3692, -0.7791, 0.7918), (0.3692, -0.5372, 0.7918), (0.6204, -0.7791, 1.426), (0.6204, -0.5372, 1.426), (0.8622, -0.7791, 1.426), (0.8622, -0.5372, 1.426), (0.4289, -0.7765, 0.5455), (0.4289, -0.5398, 0.5455), (0.4289, -0.5398, 1.349), (0.4289, -0.7765, 1.349), (1.054, -0.5398, 0.5455), (1.054, -0.7765, 0.5455), (1.054, -0.7765, 1.349), (1.054, -0.5398, 1.349), (0.05317, 0.5918, -0.4896), (0.05317, 0.5918, -0.2484), (0.05317, 0.5918, -0.4896), (0.05317, 0.5918, -0.2484), (-0.03675, 0.5725, -0.4896), (-0.03675, 0.5725, -0.2484), (0.1864, 1.504, -0.1459), (0.06555, 0.5822, -0.4896), (0.06555, 0.5822, -0.2484), (0.126, 1.043, -0.1971), (0.1962, 0.9616, -0.7559), (0.136, -0.1634, -2.793), (0.0781, 0.347, -2.793), (0.1436, 0.8535, -2.793), (-0.59, -0.9804, 1.399), (-0.5477, -0.8499, 1.065), (-0.808, -0.9804, 1.428), (-0.808, -0.9804, 0.6236), (-1.045, -0.9804, 1.386), (-1.024, -0.9804, 0.6236), (-1.07, -0.443, 1.06), (-1.07, -0.443, 0.7493), (-0.5477, -0.8499, 0.752), (-1.07, -0.4535, 1.238), (-0.5033, -0.1886, -0.1832), (-0.6778, -0.9804, 0.6236), (-1.07, -0.6221, 1.327), (-0.5477, -0.8956, 1.328), (-1.07, -0.5378, 0.6647), (-0.5477, -0.8758, 0.666), (-0.5076, -1.391, 1.664), (-0.3098, -1.445, 1.106), (-0.8068, -1.182, 1.744), (-0.8068, -1.203, 0.3413), (-1.111, -0.9329, 1.642), (-1.194, -0.9193, 0.4023), (-1.379, -0.2389, 1.092), (-1.379, -0.2389, 0.5686), (-0.3098, -1.445, 0.5439), (-1.379, -0.2567, 1.392), (-0.7434, -0.173, -0.1426), (-0.5873, -1.267, 0.3566), (-1.25, -0.5411, 1.542), (-0.3098, -1.465, 1.553), (-1.25, -0.3989, 0.497), (-0.3199, -1.408, 0.399), (-1.16, -0.4684, 0.5453), (-1.16, -0.341, 0.659), (-1.104, -0.1914, 0.0006155), (-0.4577, -1.124, 1.083), (-1.104, -0.4599, -0.04309), (-0.8074, -1.063, 1.571), (-0.6326, -1.14, 0.505), (-0.8074, -1.14, 0.505), (-0.4577, -1.252, 0.5471), (-0.4577, -1.124, 0.6625), (-0.5631, -0.545, -0.2269), (-1.126, -1.063, 1.514), (-0.5146, -1.063, 1.531), (-1.097, -0.9841, 0.505), (-1.16, -0.5816, 1.434), (-1.16, -0.3551, 1.315), (-1.16, -0.341, 1.076), (-0.4577, -1.123, 1.436), (0.0, -1.512, 1.101), (0.0, -1.537, 0.5731), (0.0, -1.518, 1.544), (0.0, -1.533, 0.4282), (0.0, -0.9432, -0.2123), (0.0, -1.277, -0.01546), (-1.372, -0.2785, 0.2047), (-1.104, -0.7131, 0.01717), (-0.7434, -0.5295, -0.1863), (-0.7434, -0.8932, -0.126), (-0.5631, -0.9088, -0.1666), (-0.3217, -0.9027, -0.1971), (-1.255, -0.4366, 0.1259), (-1.342, -0.2686, 0.288), (-1.294, -0.4272, 0.2517), (-1.121, -0.8836, 0.1134), (-0.3217, -0.5389, -0.2573), (0.0, -0.5795, -0.2726), (-0.3212, -1.188, -0.01133), (-0.7593, -1.078, 0.02757), (-0.5692, -1.093, 0.0009133), (-0.5872, -1.325, 2.301), (-0.8068, -1.282, 2.305), (-1.207, -0.7955, 2.368), (-0.316, -0.1825, -0.2136), (-1.507, -0.2567, 2.118), (-1.413, -0.5411, 2.268), (-0.3098, -1.429, 2.341), (0.0, -1.41, 2.356), (0.0, 2.58, 1.092), (0.0, 2.358, 0.5686), (0.0, 2.625, 1.392), (-1.537, 0.4379, 0.5686), (-1.51, 1.168, 0.5686), (-1.203, 1.793, 0.5686), (-1.311, 1.857, 1.092), (-1.51, 1.168, 1.092), (-1.537, 0.4379, 1.092), (-1.294, 1.841, 1.392), (-1.51, 1.15, 1.289), (-1.537, 0.4202, 1.289), (-1.027, 1.493, 0.1591), (-1.237, 0.9919, 0.1591), (-1.286, 0.4103, 0.1591), (0.0, 2.005, 0.1591), (-0.8086, 1.082, -0.1459), (-0.8535, 0.6116, -0.1459), (-0.9262, 0.3129, -0.1459), (0.0, 1.612, -0.1459), (0.0, 0.5918, -0.4896), (0.0, 0.5918, -0.2484), (-0.1626, 0.5629, -0.4896), (-0.1626, 0.5629, -0.2484), (-0.286, 0.4804, -0.4896), (-0.286, 0.4804, -0.2484), (-0.3685, 0.357, -0.4896), (-0.3685, 0.357, -0.2484), (-0.3974, 0.2114, -0.4896), (-0.3974, 0.2114, -0.2484), (-0.3796, 0.06587, -0.4896), (-0.3685, 0.06587, -0.2484), (-0.2972, -0.05754, -0.4896), (-0.286, -0.05754, -0.2484), (0.0, -0.2217, -0.2636), (0.0, -0.2217, -0.5048), (-1.466, 0.09949, 0.5686), (-1.466, 0.09949, 1.092), (-1.466, 0.08172, 1.392), (-0.6473, 0.335, -0.1971), (-0.6094, 0.546, -0.1971), (0.0, 1.102, -0.1971), (-0.3479, 0.9261, -0.1971), (-0.8348, 0.06996, -0.1442), (-0.5753, 0.07319, -0.1902), (-1.174, 1.615, 0.2946), (-1.316, 1.05, 0.2946), (0.0, 2.122, 0.2946), (-1.391, 0.4195, 0.2946), (-1.377, 0.09949, 0.3276), (-1.312, -0.01251, 0.1881), (-0.9968, 0.1045, -0.05396), (-1.638, 0.4515, 0.6331), (-1.611, 1.237, 0.6331), (-1.847, 1.182, 1.093), (-1.874, 0.4515, 1.093), (-1.772, 1.164, 1.275), (-1.799, 0.4337, 1.275), (-0.5872, -1.028, 3.123), (-0.8068, -0.9892, 3.055), (-1.207, -0.4076, 3.097), (-1.675, 0.04917, 2.441), (-1.485, -0.2517, 2.884), (-0.3098, -1.108, 3.142), (0.0, -1.003, 3.171), (-0.5872, -0.1513, 3.726), (-0.8068, -0.1559, 3.662), (-1.207, 0.2573, 3.463), (-1.675, 0.3156, 2.631), (-1.441, 0.3847, 3.201), (-0.3098, -0.1792, 3.777), (0.0, -0.128, 3.825), (-0.6216, 0.9398, 3.815), (-0.8098, 0.9555, 3.737), (-1.206, 1.064, 3.516), (-1.653, 1.046, 2.629), (-1.424, 1.081, 3.185), (-0.3187, 0.9683, 3.859), (0.0, 0.9784, 3.905), (-0.6011, 1.71, 3.525), (-0.8627, 1.707, 3.457), (-1.031, 1.877, 3.179), (-1.268, 1.902, 2.514), (-1.16, 1.859, 2.886), (-0.2943, 1.717, 3.541), (0.0, 1.707, 3.565), (-1.675, 0.07171, 2.118), (-1.675, 0.3931, 2.118), (-1.675, 1.093, 2.118), (-1.298, 1.847, 2.118), (0.0, 2.591, 2.584), (0.0, 2.622, 2.193), (0.0, 2.075, 3.214), (0.0, 2.416, 2.921), (-0.7773, 2.065, 0.5686), (-0.3952, 2.211, 0.5686), (-0.8784, 2.281, 1.092), (-0.4457, 2.43, 1.092), (-0.8671, 2.316, 1.392), (-0.4401, 2.471, 1.392), (-0.5537, 1.704, 0.1591), (-0.2833, 1.855, 0.1591), (-0.3598, 1.397, -0.1459), (-0.1864, 1.504, -0.1459), (-0.06555, 0.5822, -0.4896), (-0.1141, 0.5725, -0.4896), (-0.1141, 0.5725, -0.2484), (-0.06555, 0.5822, -0.2484), (-0.2369, 0.9847, -0.1971), (-0.126, 1.043, -0.1971), (-0.6477, 1.911, 0.2946), (-0.3304, 2.016, 0.2946), (-0.8695, 2.268, 2.143), (-0.4412, 2.445, 2.168), (-0.3879, 2.432, 2.569), (-0.7629, 2.273, 2.529), (-0.7773, 2.17, 2.898), (-0.3952, 2.293, 2.91), (-0.3524, 2.078, 3.202), (-0.6917, 1.978, 3.19), (0.0, 0.9049, -0.7559), (-0.6063, 0.8246, -0.7559), (-0.6761, 0.711, -0.7163), (-0.7894, 0.4766, -0.6429), (-0.8494, 0.09161, -0.7163), (-0.784, -0.2787, -0.7559), (-0.4897, -0.4276, -0.7559), (0.0, -0.4846, -0.7559), (-0.1962, 0.9616, -0.7559), (-0.444, 0.9751, -0.7559), (0.0, 1.17, -1.156), (-0.7349, 0.9621, -1.156), (-0.8401, 0.7766, -1.209), (-0.9943, 0.4766, -1.25), (-1.061, 0.0976, -1.209), (-0.9407, -0.3426, -1.156), (-0.6016, -0.6404, -1.156), (0.0, -0.7172, -1.156), (-0.2378, 1.174, -1.156), (-0.4984, 1.127, -1.156), (0.0, 1.295, -1.656), (-0.7461, 1.027, -1.656), (-0.8816, 0.7766, -1.656), (-1.059, 0.4766, -1.656), (-1.149, 0.1296, -1.656), (-0.9703, -0.4265, -1.656), (-0.6159, -0.7669, -1.656), (0.0, -0.8927, -1.656), (-0.1941, 1.274, -1.656), (-0.4806, 1.127, -1.656), (0.0, 1.312, -2.406), (-0.7448, 1.07, -2.406), (-0.8874, 0.8781, -2.406), (-1.103, 0.4766, -2.406), (-1.164, 0.1296, -2.406), (-0.9678, -0.4032, -2.406), (-0.5776, -0.7478, -2.406), (0.0, -0.8408, -2.406), (-0.1917, 1.282, -2.406), (-0.4777, 1.208, -2.406), (-0.6345, 0.8319, -3.025), (-0.6353, 0.9747, -2.793), (-0.8529, 0.7734, -3.025), (-0.877, 0.8584, -2.793), (-1.013, 0.5798, -3.025), (-1.02, 0.6912, -2.793), (-1.071, 0.3594, -3.025), (-1.085, 0.4766, -2.793), (-1.013, 0.01237, -3.025), (-1.065, 0.03742, -2.793), (-0.8529, -0.2255, -3.025), (-0.9292, -0.333, -2.793), (-0.6345, -0.2841, -3.025), (-0.6353, -0.4341, -2.793), (-0.4161, -0.2255, -3.025), (-0.3246, -0.3729, -2.793), (-0.2562, -0.06565, -3.025), (-0.136, -0.1634, -2.793), (-0.1977, 0.1528, -3.025), (-0.0781, 0.347, -2.793), (-0.2562, 0.3712, -3.025), (-0.1436, 0.8535, -2.793), (-0.4161, 0.7734, -3.025), (-0.3213, 0.9367, -2.793), (0.0, -0.1247, -2.689), (0.0, 0.3257, -2.689), (-0.6345, 0.7159, -3.284), (-0.8043, 0.6705, -3.284), (-0.9285, 0.52, -3.284), (-0.974, 0.3487, -3.284), (-0.9285, 0.07904, -3.284), (-0.8043, -0.1058, -3.284), (-0.6345, -0.1513, -3.284), (-0.4648, -0.1058, -3.284), (-0.3405, 0.01841, -3.284), (-0.295, 0.1881, -3.284), (-0.3405, 0.3579, -3.284), (-0.4648, 0.6705, -3.284), (-1.672, 0.8073, -0.9263), (-1.831, 0.5461, -0.8445), (-1.865, 0.2078, -0.9263), (-1.652, 0.8346, -1.372), (-1.764, 0.5461, -1.371), (-1.844, 0.1985, -1.372), (-1.116, 0.7462, -0.8326), (-1.189, 0.7912, -1.279), (-1.318, 0.5118, -1.32), (-1.385, 0.1663, -1.279), (-1.289, 0.1675, -0.8326), (-1.229, 0.5118, -0.7592), (-2.002, 0.8394, -0.9143), (-2.139, 0.5541, -0.8066), (-2.157, 0.1846, -0.9143), (-1.999, 0.8692, -1.401), (-2.107, 0.5541, -1.379), (-2.133, 0.1744, -1.401), (-2.279, 0.759, -1.052), (-2.434, 0.5654, -1.009), (-2.38, 0.3361, -1.052), (-2.269, 0.7732, -1.283), (-2.419, 0.5654, -1.306), (-2.368, 0.3313, -1.283), (-0.4507, -0.9487, 0.5736), (-0.4507, -0.3676, 0.5736), (-1.032, -0.3676, 0.5736), (-1.032, -0.9487, 0.5736), (-0.4507, -0.9487, 1.212), (-0.4507, -0.3676, 1.321), (-1.032, -0.3676, 1.321), (-0.9863, -0.9642, 1.285), (-0.623, -0.3457, 1.349), (-0.8597, -0.3457, 1.349), (-0.8597, -0.3457, 0.5455), (-0.623, -0.3457, 0.5455), (-0.8597, -0.9706, 1.349), (-0.623, -0.9706, 1.349), (-0.623, -0.9706, 0.5455), (-0.8597, -0.9706, 0.5455), (-1.113, -0.7791, 0.7918), (-1.113, -0.5372, 0.7918), (-1.113, -0.7791, 1.103), (-1.113, -0.5372, 1.103), (-0.6204, -0.5372, 0.4687), (-0.6204, -0.7791, 0.4687), (-0.8622, -0.5372, 0.4687), (-0.8622, -0.7791, 0.4687), (-0.6204, -1.03, 0.7918), (-0.6204, -1.03, 1.103), (-0.8622, -1.03, 0.7918), (-0.8622, -1.03, 1.103), (-0.4289, -0.9706, 1.1), (-0.4289, -0.9706, 0.7951), (-0.4289, -0.3457, 0.7951), (-0.4289, -0.3457, 1.1), (-1.054, -0.9706, 0.7951), (-1.054, -0.9706, 1.1), (-1.054, -0.3457, 0.7951), (-1.054, -0.3457, 1.1), (-0.8622, -0.2861, 0.7918), (-0.8622, -0.2861, 1.103), (-0.6204, -0.2861, 0.7918), (-0.6204, -0.2861, 1.103), (-0.3692, -0.7791, 1.103), (-0.3692, -0.5372, 1.103), (-0.3692, -0.7791, 0.7918), (-0.3692, -0.5372, 0.7918), (-0.6204, -0.7791, 1.426), (-0.6204, -0.5372, 1.426), (-0.8622, -0.7791, 1.426), (-0.8622, -0.5372, 1.426), (-0.4289, -0.7765, 0.5455), (-0.4289, -0.5398, 0.5455), (-0.4289, -0.5398, 1.349), (-0.4289, -0.7765, 1.349), (-1.054, -0.5398, 0.5455), (-1.054, -0.7765, 0.5455), (-1.054, -0.7765, 1.349), (-1.054, -0.5398, 1.349), (-0.05317, 0.5918, -0.4896), (-0.05317, 0.5918, -0.2484), (0.0, 0.5822, -0.4896), (0.0, 0.5822, -0.2484), (-0.05317, 0.5918, -0.4896), (-0.05317, 0.5918, -0.2484), (0.0, 0.5822, -0.4896), (0.03675, 0.5725, -0.4896), (0.03675, 0.5725, -0.2484), (0.0, 0.5822, -0.2484), (0.0, 1.612, -0.1459), (0.0, 0.5918, -0.4896), (0.0, 0.5918, -0.2484), (0.0, 1.102, -0.1971), (-0.1864, 1.504, -0.1459), (-0.06555, 0.5822, -0.4896), (-0.06555, 0.5822, -0.2484), (-0.126, 1.043, -0.1971), (0.0, 0.9049, -0.7559), (-0.1962, 0.9616, -0.7559), (0.0, 1.312, -2.406), (-0.136, -0.1634, -2.793), (-0.0781, 0.347, -2.793), (-0.1436, 0.8535, -2.793), (0.0, -0.1247, -2.689), (0.0, 0.3257, -2.689), (0.9682, -0.4067, -2.291), (1.161, 0.1296, -2.291), (0.5834, -0.7507, -2.128), (0.0, -0.8487, -2.128), (0.745, 1.063, -2.291), (0.4782, 1.196, -2.291), (0.1921, 1.281, -2.291), (0.0, 1.31, -2.291), (0.8865, 0.8626, -2.291), (1.096, 0.4766, -2.291), (-0.9682, -0.4067, -2.291), (-1.161, 0.1296, -2.291), (-0.5834, -0.7507, -2.128), (-0.745, 1.063, -2.291), (-0.4782, 1.196, -2.291), (-0.1921, 1.281, -2.291), (-0.8865, 0.8626, -2.291), (-1.096, 0.4766, -2.291)], [], [(33, 32, 30, 23), (39, 38, 27, 19), (41, 24, 31, 40), (106, 107, 81, 80), (53, 54, 42, 52), (45, 21, 30, 32), (51, 53, 52, 36), (47, 25, 28, 46), (35, 17, 24, 41), (48, 22, 25, 47), (44, 16, 29, 49), (43, 46, 28, 20), (48, 33, 23, 22), (162, 106, 80, 152), (7, 14, 32, 33), (42, 60, 67, 10), (54, 55, 60, 42), (3, 11, 38, 39), (8, 41, 40, 15), (51, 36, 56), (5, 45, 32, 14), (36, 52, 26, 34), (36, 34, 50, 56), (9, 47, 46, 12), (1, 35, 41, 8), (6, 48, 47, 9), (0, 44, 49, 13), (52, 42, 10, 26), (4, 12, 46, 43), (6, 7, 33, 48), (107, 108, 82, 81), (49, 35, 1, 13), (35, 49, 29, 17), (58, 56, 50, 57), (59, 62, 53, 51), (63, 54, 53, 62), (63, 61, 55, 54), (56, 58, 59, 51), (45, 39, 19, 21), (39, 45, 5, 3), (43, 37, 2, 4), (30, 58, 57, 23), (58, 30, 21, 59), (59, 21, 19, 62), (27, 63, 62, 19), (38, 40, 31, 27), (40, 38, 11, 15), (37, 44, 0, 2), (31, 61, 63, 27), (29, 16, 64, 70), (37, 43, 20, 18), (44, 37, 18, 16), (64, 16, 18, 65), (28, 25, 68, 69), (65, 18, 20, 66), (20, 28, 69, 66), (149, 147, 414, 413), (151, 149, 413, 415), (71, 72, 113, 112), (75, 72, 73, 74), (78, 75, 74, 77), (75, 78, 116, 114), (98, 71, 76, 99), (100, 25, 22, 99), (152, 80, 83, 154), (80, 81, 84, 83), (81, 82, 85, 84), (157, 158, 87, 86), (86, 87, 89, 88), (88, 89, 91, 90), (90, 91, 93, 92), (92, 93, 95, 94), (94, 95, 97, 96), (161, 159, 434, 454), (102, 89, 87, 103), (67, 97, 95, 10), (23, 98, 99, 22), (102, 84, 85, 101), (79, 100, 99, 76), (155, 161, 454, 432), (84, 102, 103, 83), (89, 102, 101, 91), (105, 93, 91, 101), (85, 104, 105, 101), (104, 26, 10, 105), (10, 95, 93, 105), (73, 72, 107, 106), (146, 73, 106, 162), (72, 71, 108, 107), (98, 109, 108, 71), (98, 23, 57, 109), (108, 109, 110, 82), (109, 57, 50, 110), (111, 34, 26, 104), (82, 111, 104, 85), (111, 82, 110, 34), (34, 110, 50), (115, 112, 113, 114), (117, 115, 114, 116), (72, 75, 114, 113), (79, 76, 115, 117), (76, 71, 112, 115), (78, 79, 117, 116), (69, 68, 121, 122), (65, 66, 120, 119), (64, 65, 119, 118), (66, 69, 122, 120), (70, 64, 118, 123), (123, 118, 124, 129), (122, 121, 127, 128), (119, 120, 126, 125), (118, 119, 125, 124), (120, 122, 128, 126), (124, 125, 131, 130), (126, 128, 134, 132), (129, 124, 130, 135), (128, 127, 133, 134), (125, 126, 132, 131), (135, 491, 484, 129), (129, 484, 477, 123), (123, 477, 412, 70), (70, 412, 386, 29), (384, 17, 29, 386), (385, 24, 17, 384), (387, 31, 24, 385), (31, 387, 389, 61), (61, 389, 388, 55), (401, 60, 55, 388), (60, 401, 447, 67), (97, 447, 448, 96), (67, 447, 97), (130, 131, 137, 136), (491, 135, 141, 498), (132, 134, 140, 138), (137, 131, 132, 138), (135, 130, 136, 141), (134, 133, 139, 140), (25, 100, 142, 68), (68, 142, 121), (142, 100, 79, 143), (121, 142, 143, 127), (127, 143, 144, 133), (143, 79, 78, 144), (133, 144, 145, 139), (144, 78, 77, 145), (166, 165, 504, 503), (165, 151, 415, 504), (170, 169, 506, 505), (168, 140, 139, 167), (460, 163, 153, 428), (163, 162, 152, 153), (74, 73, 146, 148), (148, 146, 147, 149), (77, 74, 148, 150), (150, 148, 149, 151), (428, 153, 155, 432), (153, 152, 154, 155), (433, 434, 159, 156), (156, 159, 158, 157), (103, 87, 158, 160), (160, 158, 159, 161), (83, 103, 160, 154), (154, 160, 161, 155), (414, 147, 163, 460), (147, 146, 162, 163), (139, 145, 164, 167), (167, 164, 165, 166), (145, 77, 150, 164), (164, 150, 151, 165), (138, 140, 168, 171), (171, 168, 169, 170), (506, 169, 166, 503), (169, 168, 167, 166), (171, 136, 137, 138), (170, 141, 136, 171), (505, 498, 141, 170), (157, 86, 172, 179), (96, 448, 540, 177), (92, 94, 176, 175), (88, 90, 174, 173), (433, 156, 178, 533), (156, 157, 179, 178), (94, 96, 177, 176), (90, 92, 175, 174), (86, 88, 173, 172), (176, 177, 185, 184), (177, 540, 550, 185), (179, 172, 180, 187), (533, 178, 186, 543), (172, 173, 181, 180), (178, 179, 187, 186), (248, 247, 243, 244), (247, 246, 240, 243), (175, 176, 184, 183), (183, 184, 192, 191), (184, 185, 193, 192), (185, 550, 560, 193), (187, 180, 188, 195), (543, 186, 194, 553), (180, 181, 189, 188), (186, 187, 195, 194), (181, 182, 190, 189), (182, 183, 191, 190), (718, 717, 200, 199), (717, 719, 201, 200), (719, 720, 570, 201), (722, 721, 196, 203), (724, 723, 202, 563), (721, 725, 197, 196), (723, 722, 203, 202), (725, 726, 198, 197), (726, 718, 199, 198), (204, 205, 207, 206), (206, 207, 209, 208), (208, 209, 211, 210), (210, 211, 213, 212), (212, 213, 215, 214), (214, 215, 217, 216), (216, 217, 219, 218), (218, 219, 221, 220), (220, 221, 223, 222), (222, 223, 225, 224), (207, 205, 227, 225, 223, 221, 219, 217, 215, 213, 211, 209), (226, 227, 205, 204), (224, 225, 227, 226), (204, 206, 229, 228), (563, 202, 227, 225), (202, 203, 205, 227), (196, 207, 205, 203), (197, 209, 207, 196), (198, 211, 209, 197), (199, 213, 211, 198), (200, 215, 213, 199), (201, 217, 215, 200), (570, 219, 217, 201), (221, 597, 598, 223), (219, 570, 597, 221), (598, 563, 225, 223), (228, 229, 230, 231, 232, 233, 234, 235, 236, 237, 238, 239), (224, 226, 239, 238), (220, 222, 237, 236), (216, 218, 235, 234), (212, 214, 233, 232), (208, 210, 231, 230), (226, 204, 228, 239), (222, 224, 238, 237), (218, 220, 236, 235), (214, 216, 234, 233), (210, 212, 232, 231), (206, 208, 230, 229), (240, 241, 253, 252), (243, 240, 252, 255), (250, 249, 245, 242), (251, 250, 242, 241), (246, 251, 241, 240), (249, 248, 244, 245), (182, 181, 247, 248), (181, 173, 246, 247), (175, 183, 249, 250), (174, 175, 250, 251), (173, 174, 251, 246), (183, 182, 248, 249), (255, 252, 258, 261), (253, 254, 260, 259), (245, 244, 256, 257), (242, 245, 257, 254), (244, 243, 255, 256), (241, 242, 254, 253), (258, 259, 262, 261), (259, 260, 263, 262), (252, 253, 259, 258), (257, 256, 262, 263), (254, 257, 263, 260), (256, 255, 261, 262), (307, 294, 265, 313), (300, 298, 266, 274), (280, 296, 267, 317), (288, 293, 264, 278), (286, 274, 266, 316), (309, 272, 269, 314), (294, 302, 275, 265), (302, 300, 274, 275), (296, 290, 279, 267), (290, 288, 278, 279), (313, 265, 275, 284), (284, 275, 274, 286), (319, 270, 273, 311), (311, 273, 272, 309), (282, 297, 296, 280), (295, 303, 302, 294), (269, 272, 303, 295), (301, 299, 298, 300), (314, 269, 295, 305), (303, 301, 300, 302), (277, 268, 292, 289), (318, 271, 297, 282), (305, 295, 294, 307), (289, 292, 293, 288), (273, 270, 299, 301), (272, 273, 301, 303), (271, 276, 291, 297), (297, 291, 290, 296), (276, 277, 289, 291), (291, 289, 288, 290), (299, 283, 281, 298), (279, 287, 317, 267), (277, 308, 315, 268), (283, 282, 280, 281), (298, 281, 316, 266), (278, 285, 287, 279), (318, 319, 311, 310), (285, 284, 286, 287), (319, 318, 282, 283), (308, 309, 314, 315), (310, 311, 309, 308), (292, 304, 306, 293), (312, 313, 284, 285), (276, 310, 308, 277), (287, 286, 316, 317), (281, 280, 317, 316), (293, 306, 312, 264), (306, 307, 313, 312), (271, 318, 310, 276), (268, 315, 304, 292), (315, 314, 305, 304), (270, 319, 283, 299), (304, 305, 307, 306), (264, 312, 285, 278), (320, 693, 694, 321), (322, 697, 700, 323), (697, 324, 325, 700), (329, 328, 703, 704), (326, 329, 704, 701), (702, 703, 328, 327), (702, 327, 330, 709), (331, 715, 716, 332), (716, 711, 333, 332), (367, 357, 364, 366), (373, 353, 361, 372), (375, 374, 365, 358), (458, 425, 426, 459), (393, 392, 376, 394), (379, 366, 364, 355), (391, 370, 392, 393), (381, 380, 362, 359), (369, 375, 358, 351), (382, 381, 359, 356), (378, 383, 363, 350), (377, 354, 362, 380), (382, 356, 357, 367), (523, 513, 425, 458), (341, 367, 366, 348), (376, 344, 408, 400), (394, 376, 400, 395), (337, 373, 372, 345), (342, 349, 374, 375), (391, 396, 370), (339, 348, 366, 379), (370, 368, 360, 392), (370, 396, 390, 368), (343, 346, 380, 381), (335, 342, 375, 369), (340, 343, 381, 382), (334, 347, 383, 378), (392, 360, 344, 376), (338, 377, 380, 346), (340, 382, 367, 341), (459, 426, 427, 461), (383, 347, 335, 369), (369, 351, 363, 383), (398, 397, 390, 396), (399, 391, 393, 403), (404, 403, 393, 394), (404, 394, 395, 402), (396, 391, 399, 398), (379, 355, 353, 373), (373, 337, 339, 379), (377, 338, 336, 371), (364, 357, 397, 398), (398, 399, 355, 364), (399, 403, 353, 355), (361, 353, 403, 404), (372, 361, 365, 374), (374, 349, 345, 372), (371, 336, 334, 378), (365, 361, 404, 402), (363, 411, 405, 350), (371, 352, 354, 377), (378, 350, 352, 371), (405, 406, 352, 350), (362, 410, 409, 359), (406, 407, 354, 352), (354, 407, 410, 362), (510, 413, 414, 508), (512, 415, 413, 510), (416, 465, 466, 417), (420, 419, 418, 417), (423, 422, 419, 420), (420, 467, 469, 423), (449, 450, 421, 416), (451, 450, 356, 359), (513, 515, 429, 425), (425, 429, 430, 426), (426, 430, 431, 427), (518, 435, 436, 519), (435, 437, 438, 436), (437, 439, 440, 438), (439, 441, 442, 440), (441, 443, 444, 442), (443, 445, 446, 444), (522, 454, 434, 520), (453, 455, 436, 438), (408, 344, 444, 446), (357, 356, 450, 449), (453, 452, 431, 430), (424, 421, 450, 451), (516, 432, 454, 522), (430, 429, 455, 453), (438, 440, 452, 453), (457, 452, 440, 442), (431, 452, 457, 456), (456, 457, 344, 360), (344, 457, 442, 444), (418, 458, 459, 417), (507, 523, 458, 418), (417, 459, 461, 416), (449, 416, 461, 462), (449, 462, 397, 357), (461, 427, 463, 462), (462, 463, 390, 397), (464, 456, 360, 368), (427, 431, 456, 464), (464, 368, 463, 427), (368, 390, 463), (468, 467, 466, 465), (470, 469, 467, 468), (417, 466, 467, 420), (424, 470, 468, 421), (421, 468, 465, 416), (423, 469, 470, 424), (410, 475, 474, 409), (406, 472, 473, 407), (405, 471, 472, 406), (407, 473, 475, 410), (411, 476, 471, 405), (476, 483, 478, 471), (475, 482, 481, 474), (472, 479, 480, 473), (471, 478, 479, 472), (473, 480, 482, 475), (478, 485, 486, 479), (480, 487, 489, 482), (483, 490, 485, 478), (482, 489, 488, 481), (479, 486, 487, 480), (490, 483, 484, 491), (483, 476, 477, 484), (476, 411, 412, 477), (411, 363, 386, 412), (384, 386, 363, 351), (385, 384, 351, 358), (387, 385, 358, 365), (365, 402, 389, 387), (402, 395, 388, 389), (401, 388, 395, 400), (400, 408, 447, 401), (446, 445, 448, 447), (408, 446, 447), (485, 492, 493, 486), (491, 498, 497, 490), (487, 494, 496, 489), (493, 494, 487, 486), (490, 497, 492, 485), (489, 496, 495, 488), (359, 409, 499, 451), (409, 474, 499), (499, 500, 424, 451), (474, 481, 500, 499), (481, 488, 501, 500), (500, 501, 423, 424), (488, 495, 502, 501), (501, 502, 422, 423), (527, 503, 504, 526), (526, 504, 415, 512), (531, 505, 506, 530), (529, 528, 495, 496), (460, 428, 514, 524), (524, 514, 513, 523), (419, 509, 507, 418), (509, 510, 508, 507), (422, 511, 509, 419), (511, 512, 510, 509), (428, 432, 516, 514), (514, 516, 515, 513), (433, 517, 520, 434), (517, 518, 519, 520), (455, 521, 519, 436), (521, 522, 520, 519), (429, 515, 521, 455), (515, 516, 522, 521), (414, 460, 524, 508), (508, 524, 523, 507), (495, 528, 525, 502), (528, 527, 526, 525), (502, 525, 511, 422), (525, 526, 512, 511), (494, 532, 529, 496), (532, 531, 530, 529), (506, 503, 527, 530), (530, 527, 528, 529), (532, 494, 493, 492), (531, 532, 492, 497), (505, 531, 497, 498), (518, 542, 534, 435), (445, 539, 540, 448), (441, 537, 538, 443), (437, 535, 536, 439), (433, 533, 541, 517), (517, 541, 542, 518), (443, 538, 539, 445), (439, 536, 537, 441), (435, 534, 535, 437), (538, 548, 549, 539), (539, 549, 550, 540), (542, 552, 544, 534), (533, 543, 551, 541), (534, 544, 545, 535), (541, 551, 552, 542), (619, 615, 614, 618), (618, 614, 611, 617), (537, 547, 548, 538), (547, 557, 558, 548), (548, 558, 559, 549), (549, 559, 560, 550), (552, 562, 554, 544), (543, 553, 561, 551), (544, 554, 555, 545), (551, 561, 562, 552), (545, 555, 556, 546), (546, 556, 557, 547), (728, 567, 568, 727), (727, 568, 569, 729), (729, 569, 570, 720), (731, 572, 564, 730), (724, 563, 571, 732), (730, 564, 565, 733), (732, 571, 572, 731), (733, 565, 566, 734), (734, 566, 567, 728), (573, 575, 576, 574), (575, 577, 578, 576), (577, 579, 580, 578), (579, 581, 582, 580), (581, 583, 584, 582), (583, 585, 586, 584), (585, 587, 588, 586), (587, 589, 590, 588), (589, 591, 592, 590), (591, 593, 594, 592), (576, 578, 580, 582, 584, 586, 588, 590, 592, 594, 596, 574), (595, 573, 574, 596), (593, 595, 596, 594), (573, 599, 600, 575), (563, 594, 596, 571), (571, 596, 574, 572), (564, 572, 574, 576), (565, 564, 576, 578), (566, 565, 578, 580), (567, 566, 580, 582), (568, 567, 582, 584), (569, 568, 584, 586), (570, 569, 586, 588), (590, 592, 598, 597), (588, 590, 597, 570), (598, 592, 594, 563), (599, 610, 609, 608, 607, 606, 605, 604, 603, 602, 601, 600), (593, 609, 610, 595), (589, 607, 608, 591), (585, 605, 606, 587), (581, 603, 604, 583), (577, 601, 602, 579), (595, 610, 599, 573), (591, 608, 609, 593), (587, 606, 607, 589), (583, 604, 605, 585), (579, 602, 603, 581), (575, 600, 601, 577), (611, 623, 624, 612), (614, 626, 623, 611), (621, 613, 616, 620), (622, 612, 613, 621), (617, 611, 612, 622), (620, 616, 615, 619), (546, 619, 618, 545), (545, 618, 617, 535), (537, 621, 620, 547), (536, 622, 621, 537), (535, 617, 622, 536), (547, 620, 619, 546), (626, 632, 629, 623), (624, 630, 631, 625), (616, 628, 627, 615), (613, 625, 628, 616), (615, 627, 626, 614), (612, 624, 625, 613), (629, 632, 633, 630), (630, 633, 634, 631), (623, 629, 630, 624), (628, 634, 633, 627), (625, 631, 634, 628), (627, 633, 632, 626), (678, 684, 636, 665), (671, 645, 637, 669), (651, 688, 638, 667), (659, 649, 635, 664), (657, 687, 637, 645), (680, 685, 640, 643), (665, 636, 646, 673), (673, 646, 645, 671), (667, 638, 650, 661), (661, 650, 649, 659), (684, 655, 646, 636), (655, 657, 645, 646), (690, 682, 644, 641), (682, 680, 643, 644), (653, 651, 667, 668), (666, 665, 673, 674), (640, 666, 674, 643), (672, 671, 669, 670), (685, 676, 666, 640), (674, 673, 671, 672), (648, 660, 663, 639), (689, 653, 668, 642), (676, 678, 665, 666), (660, 659, 664, 663), (644, 672, 670, 641), (643, 674, 672, 644), (642, 668, 662, 647), (668, 667, 661, 662), (647, 662, 660, 648), (662, 661, 659, 660), (670, 669, 652, 654), (650, 638, 688, 658), (648, 639, 686, 679), (654, 652, 651, 653), (669, 637, 687, 652), (649, 650, 658, 656), (689, 681, 682, 690), (656, 658, 657, 655), (690, 654, 653, 689), (679, 686, 685, 680), (681, 679, 680, 682), (663, 664, 677, 675), (683, 656, 655, 684), (647, 648, 679, 681), (658, 688, 687, 657), (652, 687, 688, 651), (664, 635, 683, 677), (677, 683, 684, 678), (642, 647, 681, 689), (639, 663, 675, 686), (686, 675, 676, 685), (641, 670, 654, 690), (675, 677, 678, 676), (635, 649, 656, 683), (691, 692, 694, 693), (695, 696, 700, 697), (697, 700, 699, 698), (705, 701, 704, 708), (702, 706, 707, 703), (702, 709, 710, 706), (712, 713, 716, 715), (716, 713, 714, 711), (191, 192, 717, 718), (192, 193, 719, 717), (193, 560, 720, 719), (195, 188, 721, 722), (553, 194, 723, 724), (188, 189, 725, 721), (194, 195, 722, 723), (189, 190, 726, 725), (190, 191, 718, 726), (557, 728, 727, 558), (558, 727, 729, 559), (559, 729, 720, 560), (562, 731, 730, 554), (553, 724, 732, 561), (554, 730, 733, 555), (561, 732, 731, 562), (555, 733, 734, 556), (556, 734, 728, 557)])
me_cube.polygons.foreach_set('material_index', [2, 2, 2, 2, 2, 2, 2, 2, 2, 2, 2, 2, 2, 2, 2, 2, 2, 2, 2, 2, 2, 2, 2, 2, 2, 2, 2, 2, 2, 2, 2, 2, 2, 2, 2, 2, 2, 2, 2, 2, 2, 2, 2, 2, 2, 2, 2, 2, 2, 2, 2, 2, 2, 2, 2, 2, 2, 2, 2, 2, 2, 2, 2, 2, 2, 2, 2, 2, 2, 2, 2, 2, 2, 2, 2, 2, 2, 2, 2, 2, 2, 2, 2, 2, 2, 2, 2, 2, 2, 2, 2, 2, 2, 2, 2, 2, 2, 2, 2, 2, 2, 2, 2, 2, 2, 2, 2, 2, 2, 2, 2, 2, 2, 2, 2, 2, 2, 2, 2, 2, 2, 2, 2, 2, 2, 2, 2, 2, 2, 2, 2, 2, 2, 2, 2, 2, 2, 2, 2, 2, 2, 2, 2, 2, 2, 2, 2, 2, 2, 2, 2, 2, 2, 2, 2, 2, 2, 2, 2, 2, 2, 2, 2, 2, 2, 2, 2, 2, 2, 2, 2, 2, 2, 2, 2, 2, 2, 2, 2, 2, 2, 2, 2, 2, 2, 2, 2, 2, 2, 2, 2, 2, 2, 2, 2, 2, 2, 2, 2, 2, 2, 2, 2, 2, 2, 2, 2, 2, 2, 2, 2, 2, 2, 2, 2, 2, 2, 2, 2, 2, 2, 2, 2, 2, 2, 2, 2, 2, 2, 2, 2, 2, 2, 2, 2, 2, 2, 2, 2, 2, 2, 2, 2, 2, 2, 2, 2, 2, 2, 2, 2, 2, 2, 2, 2, 2, 2, 2, 2, 2, 2, 2, 2, 2, 2, 2, 2, 2, 2, 2, 2, 2, 2, 2, 0, 0, 0, 1, 0, 0, 0, 0, 1, 1, 0, 0, 0, 0, 0, 0, 0, 0, 0, 0, 1, 0, 0, 1, 0, 0, 1, 1, 1, 1, 0, 0, 0, 0, 0, 0, 0, 0, 0, 0, 0, 0, 0, 0, 0, 0, 0, 0, 0, 0, 0, 0, 0, 0, 2, 2, 2, 2, 2, 2, 2, 2, 2, 2, 2, 2, 2, 2, 2, 2, 2, 2, 2, 2, 2, 2, 2, 2, 2, 2, 2, 2, 2, 2, 2, 2, 2, 2, 2, 2, 2, 2, 2, 2, 2, 2, 2, 2, 2, 2, 2, 2, 2, 2, 2, 2, 2, 2, 2, 2, 2, 2, 2, 2, 2, 2, 2, 2, 2, 2, 2, 2, 2, 2, 2, 2, 2, 2, 2, 2, 2, 2, 2, 2, 2, 2, 2, 2, 2, 2, 2, 2, 2, 2, 2, 2, 2, 2, 2, 2, 2, 2, 2, 2, 2, 2, 2, 2, 2, 2, 2, 2, 2, 2, 2, 2, 2, 2, 2, 2, 2, 2, 2, 2, 2, 2, 2, 2, 2, 2, 2, 2, 2, 2, 2, 2, 2, 2, 2, 2, 2, 2, 2, 2, 2, 2, 2, 2, 2, 2, 2, 2, 2, 2, 2, 2, 2, 2, 2, 2, 2, 2, 2, 2, 2, 2, 2, 2, 2, 2, 2, 2, 2, 2, 2, 2, 2, 2, 2, 2, 2, 2, 2, 2, 2, 2, 2, 2, 2, 2, 2, 2, 2, 2, 2, 2, 2, 2, 2, 2, 2, 2, 2, 2, 2, 2, 2, 2, 2, 2, 2, 2, 2, 2, 2, 2, 2, 2, 2, 2, 2, 2, 2, 2, 2, 2, 2, 2, 2, 2, 2, 2, 2, 2, 2, 2, 2, 2, 2, 2, 2, 2, 2, 2, 2, 2, 2, 2, 2, 2, 2, 2, 2, 2, 2, 2, 2, 2, 2, 2, 2, 2, 2, 2, 2, 2, 2, 2, 2, 2, 2, 2, 2, 2, 2, 2, 2, 2, 2, 2, 2, 2, 2, 2, 2, 2, 2, 0, 0, 0, 1, 0, 0, 0, 0, 1, 1, 0, 0, 0, 0, 0, 0, 0, 0, 0, 0, 1, 0, 0, 1, 0, 0, 1, 1, 1, 1, 0, 0, 0, 0, 0, 0, 0, 0, 0, 0, 0, 0, 0, 0, 0, 0, 0, 0, 0, 0, 0, 0, 0, 0, 2, 2, 2, 2, 2, 2, 2, 2, 2, 2, 2, 2, 2, 2, 2, 2, 2, 2, 2, 2, 2, 2, 2, 2, 2, 2])
me_cube.materials.append(mat_material_001)
me_cube.materials.append(mat_material_002)
me_cube.materials.append(mat_main)
me_cube.use_remesh_preserve_volume = False
me_cube.use_remesh_preserve_attributes = False
me_cube.use_mirror_vertex_groups = False
me_cube.update()
arm_armature = bpy.data.armatures.new('Armature')  # bones are not reproduced

# ---- objects
ob_armature = bpy.data.objects.new('Armature', arm_armature)
ob_cloak = bpy.data.objects.new('Cloak', me_cube_003)
ob_hood = bpy.data.objects.new('Hood', me_cube_001)
ob_character = bpy.data.objects.new('Character', me_cube)

# ---- transforms, parenting, visibility, modifiers, constraints
ob_armature.location = (0.0, 0.0, 0.0)
ob_armature.lineart.crease_threshold = 0.0
ob_cloak.parent = ob_armature
ob_cloak.location = (0.01451, -0.1266, 1.749)
ob_cloak.lineart.crease_threshold = 0.0
_vg = ob_cloak.vertex_groups.new(name='torso')
for _i, _w in zip([0, 1, 2, 3, 4, 5, 6, 7, 8, 9, 10, 11, 12, 13, 14, 15, 16, 17, 18, 19, 20, 21, 22, 23, 24, 25, 26, 27, 28, 29, 30, 31, 44, 45, 47, 48, 49, 50, 51, 52, 53, 54, 55, 56, 57, 58, 59, 60, 61, 62, 63, 64, 65, 66, 67, 68, 69, 70, 71, 72, 73, 74, 75, 76, 77, 78, 79, 80, 81, 82, 83, 84, 97, 98, 99, 100, 101, 102, 103, 104, 105, 106, 107, 108, 109, 110, 111, 112, 113, 114, 115, 116, 117, 118, 119, 120, 121, 122, 123, 124, 125, 126, 127, 128, 129, 130, 131, 132, 133, 134, 135, 136], [1.0, 1.0, 1.0, 1.0, 1.0, 1.0, 1.0, 1.0, 1.0, 1.0, 1.0, 1.0, 1.0, 1.0, 1.0, 1.0, 1.0, 1.0, 1.0, 1.0, 1.0, 1.0, 1.0, 1.0, 1.0, 1.0, 1.0, 1.0, 1.0, 1.0, 1.0, 1.0, 1.0, 1.0, 1.0, 1.0, 1.0, 1.0, 1.0, 1.0, 1.0, 1.0, 1.0, 1.0, 1.0, 1.0, 1.0, 1.0, 1.0, 1.0, 1.0, 1.0, 1.0, 1.0, 1.0, 1.0, 1.0, 1.0, 1.0, 1.0, 1.0, 1.0, 1.0, 1.0, 1.0, 1.0, 1.0, 1.0, 1.0, 1.0, 1.0, 1.0, 1.0, 1.0, 1.0, 1.0, 0.5, 0.5, 0.5, 0.5, 0.5, 0.5, 0.5, 0.5, 0.5, 0.5, 0.5, 0.5, 0.5, 0.5, 0.5, 0.5, 0.5, 0.5, 0.5, 0.5, 0.5, 0.5, 0.5, 0.5, 0.5, 0.5, 0.5, 0.5, 0.5, 0.5, 0.5, 0.5, 0.5, 0.5, 0.5, 0.5]): _vg.add([_i], _w, 'REPLACE')
_vg = ob_cloak.vertex_groups.new(name='head')
_vg.add([0, 1, 2, 3, 4, 5, 6, 7, 44, 46, 47, 48, 49, 50, 51, 52, 53, 54, 97, 98], 1.0, 'REPLACE')
_vg = ob_cloak.vertex_groups.new(name='rshoulder')
_vg.add([9, 10, 11, 17, 18, 19, 38, 39, 40, 41, 42, 43], 1.0, 'REPLACE')
_vg = ob_cloak.vertex_groups.new(name='rarm')
_vg.add([32, 33, 34, 35, 36, 37, 38, 39, 40, 41, 42, 43], 1.0, 'REPLACE')
_vg = ob_cloak.vertex_groups.new(name='r.hand')
_vg.add([32, 33, 34, 35, 36, 37], 1.0, 'REPLACE')
_vg = ob_cloak.vertex_groups.new(name='l.shoulder')
_vg.add([57, 58, 59, 67, 68, 69, 91, 92, 93, 94, 95, 96], 1.0, 'REPLACE')
_vg = ob_cloak.vertex_groups.new(name='l.arm')
_vg.add([85, 86, 87, 88, 89, 90, 91, 92, 93, 94, 95, 96], 1.0, 'REPLACE')
_vg = ob_cloak.vertex_groups.new(name='l.hand')
_vg.add([85, 86, 87, 88, 89, 90], 1.0, 'REPLACE')
_vg = ob_cloak.vertex_groups.new(name='hip')
_vg.add([24, 25, 26, 27, 28, 29, 30, 31, 75, 76, 77, 78, 79, 80, 81, 82, 83, 84, 101, 102, 103, 104, 105, 106, 107, 108, 109, 110, 111, 112, 113, 114, 115, 116, 117, 118, 119, 120, 121, 122, 123, 124, 125, 126, 127, 128, 129, 130, 131, 132, 133, 134, 135, 136], 1.0, 'REPLACE')
_vg = ob_cloak.vertex_groups.new(name='r.thigh')
_vg = ob_cloak.vertex_groups.new(name='r.leg')
_vg = ob_cloak.vertex_groups.new(name='l.thigh')
_vg = ob_cloak.vertex_groups.new(name='l.leg')
_m = ob_cloak.modifiers.new('Armature', 'ARMATURE')
_m.object = ob_armature
ob_hood.parent = ob_armature
ob_hood.location = (0.01451, -0.1266, 1.515)
ob_hood.scale = (1.141, 1.141, 1.141)
ob_hood.lineart.crease_threshold = 0.0
_vg = ob_hood.vertex_groups.new(name='torso')
_vg = ob_hood.vertex_groups.new(name='head')
_vg.add([0, 1, 2, 3, 4, 5, 6, 7, 8, 9, 10, 11, 12, 13, 14, 15, 16, 17, 18, 19, 20, 21, 22, 23, 24, 25, 26, 27, 28, 29, 30, 31, 32, 33, 34, 35, 36, 37, 38, 39, 40, 41, 42, 43, 44, 45, 46, 47, 48, 49, 50, 51, 52, 53, 54, 55, 56, 57, 58, 59, 60, 61, 62, 63, 64, 65, 66, 67, 68, 69, 70, 71, 72, 73, 74, 75, 76, 77, 78, 79, 80, 81, 82, 83, 84, 85, 86, 87, 88, 89, 90, 91, 92, 93, 94, 95, 96, 97, 98, 99, 100, 101, 102, 103, 104, 105, 106, 107, 108, 109, 110, 111, 112, 113, 114, 115, 116, 117, 118, 119, 120, 121, 122, 123, 124, 125, 126, 127, 128, 129, 130, 131, 132, 133, 134, 135, 136, 137, 138, 139, 140, 141, 142, 143, 144, 145, 146, 147, 148, 149, 150, 151, 152, 153, 154, 155, 156, 157, 158, 159, 160, 161, 162, 163, 164, 165, 166, 167, 168, 169, 170, 171, 172, 173, 174, 175, 176, 177, 178, 179, 180, 181, 182, 183, 184, 185, 186, 187, 188, 189, 190, 191, 192, 193, 194, 195, 196, 197, 198, 199, 200, 201, 202, 203, 204, 205, 206, 207, 208, 209, 210, 211, 212, 213, 214, 215, 216, 217, 218, 219, 220, 221, 222, 223, 224], 1.0, 'REPLACE')
_vg = ob_hood.vertex_groups.new(name='rshoulder')
_vg = ob_hood.vertex_groups.new(name='rarm')
_vg = ob_hood.vertex_groups.new(name='r.hand')
_vg = ob_hood.vertex_groups.new(name='l.shoulder')
_vg = ob_hood.vertex_groups.new(name='l.arm')
_vg = ob_hood.vertex_groups.new(name='l.hand')
_vg = ob_hood.vertex_groups.new(name='hip')
_vg = ob_hood.vertex_groups.new(name='r.thigh')
_vg = ob_hood.vertex_groups.new(name='r.leg')
_vg = ob_hood.vertex_groups.new(name='l.thigh')
_vg = ob_hood.vertex_groups.new(name='l.leg')
_m = ob_hood.modifiers.new('Armature', 'ARMATURE')
_m.object = ob_armature
ob_character.parent = ob_armature
ob_character.location = (0.01451, -0.1266, 1.749)
ob_character.lineart.crease_threshold = 0.0
_vg = ob_character.vertex_groups.new(name='torso')
for _i, _w in zip([0, 86, 88, 90, 92, 94, 96, 156, 157, 172, 173, 174, 175, 176, 177, 178, 179, 180, 181, 182, 183, 184, 185, 186, 187, 188, 189, 190, 191, 192, 193, 194, 195, 272, 273, 322, 324, 327, 330, 331, 333, 334, 435, 437, 439, 441, 443, 445, 448, 517, 518, 533, 534, 535, 536, 537, 538, 539, 540, 541, 542, 543, 544, 545, 546, 547, 548, 549, 550, 551, 552, 553, 554, 555, 556, 557, 558, 559, 560, 561, 562, 643, 644, 695, 697, 698, 702, 706, 709, 710, 711, 712, 714, 715, 717, 718, 719, 720, 721, 722, 723, 724, 725, 726, 727, 728, 729, 730, 731, 732, 733, 734], [0.001808, 1.0, 1.0, 1.0, 1.0, 1.0, 1.0, 1.0, 1.0, 1.0, 1.0, 1.0, 1.0, 1.0, 1.0, 1.0, 1.0, 1.0, 1.0, 1.0, 1.0, 1.0, 1.0, 1.0, 1.0, 1.0, 1.0, 1.0, 1.0, 1.0, 1.0, 1.0, 1.0, 0.009061, 0.008875, 1.0, 1.0, 1.0, 1.0, 0.04724, 0.02275, 0.001808, 1.0, 1.0, 1.0, 1.0, 1.0, 1.0, 1.0, 1.0, 1.0, 1.0, 1.0, 1.0, 1.0, 1.0, 1.0, 1.0, 1.0, 1.0, 1.0, 1.0, 1.0, 1.0, 1.0, 1.0, 1.0, 1.0, 1.0, 1.0, 1.0, 1.0, 1.0, 1.0, 1.0, 1.0, 1.0, 1.0, 1.0, 1.0, 1.0, 0.009061, 0.008875, 1.0, 1.0, 1.0, 1.0, 1.0, 1.0, 1.0, 0.2058, 0.04724, 0.02275, 0.03659, 0.5, 0.5, 0.5, 0.5, 0.5, 0.5, 0.5, 0.5, 0.5, 0.5, 0.5, 0.5, 0.5, 0.5, 0.5, 0.5, 0.5, 0.5]): _vg.add([_i], _w, 'REPLACE')
_vg = ob_character.vertex_groups.new(name='head')
_vg.add([0, 1, 2, 3, 4, 5, 6, 7, 8, 9, 10, 11, 12, 13, 14, 15, 16, 17, 18, 19, 20, 21, 22, 23, 24, 25, 26, 27, 28, 29, 30, 31, 32, 33, 34, 35, 36, 37, 38, 39, 40, 41, 42, 43, 44, 45, 46, 47, 48, 49, 50, 51, 52, 53, 54, 55, 56, 57, 58, 59, 60, 61, 62, 63, 64, 65, 66, 67, 68, 69, 70, 71, 72, 73, 74, 75, 76, 77, 78, 79, 80, 81, 82, 83, 84, 85, 86, 87, 88, 89, 90, 91, 92, 93, 94, 95, 96, 97, 98, 99, 100, 101, 102, 103, 104, 105, 106, 107, 108, 109, 110, 111, 112, 113, 114, 115, 116, 117, 118, 119, 120, 121, 122, 123, 124, 125, 126, 127, 128, 129, 130, 131, 132, 133, 134, 135, 136, 137, 138, 139, 140, 141, 142, 143, 144, 145, 146, 147, 148, 149, 150, 151, 152, 153, 154, 155, 156, 157, 158, 159, 160, 161, 162, 163, 164, 165, 166, 167, 168, 169, 170, 171, 264, 265, 266, 267, 268, 269, 270, 271, 272, 273, 274, 275, 276, 277, 278, 279, 280, 281, 282, 283, 284, 285, 286, 287, 288, 289, 290, 291, 292, 293, 294, 295, 296, 297, 298, 299, 300, 301, 302, 303, 304, 305, 306, 307, 308, 309, 310, 311, 312, 313, 314, 315, 316, 317, 318, 319, 320, 321, 322, 323, 324, 325, 326, 327, 328, 329, 334, 335, 336, 337, 338, 339, 340, 341, 342, 343, 344, 345, 346, 347, 348, 349, 350, 351, 352, 353, 354, 355, 356, 357, 358, 359, 360, 361, 362, 363, 364, 365, 366, 367, 368, 369, 370, 371, 372, 373, 374, 375, 376, 377, 378, 379, 380, 381, 382, 383, 384, 385, 386, 387, 388, 389, 390, 391, 392, 393, 394, 395, 396, 397, 398, 399, 400, 401, 402, 403, 404, 405, 406, 407, 408, 409, 410, 411, 412, 413, 414, 415, 416, 417, 418, 419, 420, 421, 422, 423, 424, 425, 426, 427, 428, 429, 430, 431, 432, 433, 434, 435, 436, 437, 438, 439, 440, 441, 442, 443, 444, 445, 446, 447, 448, 449, 450, 451, 452, 453, 454, 455, 456, 457, 458, 459, 460, 461, 462, 463, 464, 465, 466, 467, 468, 469, 470, 471, 472, 473, 474, 475, 476, 477, 478, 479, 480, 481, 482, 483, 484, 485, 486, 487, 488, 489, 490, 491, 492, 493, 494, 495, 496, 497, 498, 499, 500, 501, 502, 503, 504, 505, 506, 507, 508, 509, 510, 511, 512, 513, 514, 515, 516, 517, 518, 519, 520, 521, 522, 523, 524, 525, 526, 527, 528, 529, 530, 531, 532, 635, 636, 637, 638, 639, 640, 641, 642, 643, 644, 645, 646, 647, 648, 649, 650, 651, 652, 653, 654, 655, 656, 657, 658, 659, 660, 661, 662, 663, 664, 665, 666, 667, 668, 669, 670, 671, 672, 673, 674, 675, 676, 677, 678, 679, 680, 681, 682, 683, 684, 685, 686, 687, 688, 689, 690, 691, 692, 693, 694, 695, 696, 697, 698, 699, 700, 701, 702, 703, 704, 705, 706, 707, 708], 1.0, 'REPLACE')
_vg = ob_character.vertex_groups.new(name='rshoulder')
_vg.add([173, 174, 175, 181, 182, 183, 246, 247, 248, 249, 250, 251], 1.0, 'REPLACE')
_vg = ob_character.vertex_groups.new(name='rarm')
_vg.add([240, 241, 242, 243, 244, 245, 246, 247, 248, 249, 250, 251], 1.0, 'REPLACE')
_vg = ob_character.vertex_groups.new(name='r.hand')
_vg.add([240, 241, 242, 243, 244, 245, 252, 253, 254, 255, 256, 257, 258, 259, 260, 261, 262, 263], 1.0, 'REPLACE')
_vg = ob_character.vertex_groups.new(name='l.shoulder')
_vg.add([535, 536, 537, 545, 546, 547, 617, 618, 619, 620, 621, 622], 1.0, 'REPLACE')
_vg = ob_character.vertex_groups.new(name='l.arm')
_vg.add([611, 612, 613, 614, 615, 616, 617, 618, 619, 620, 621, 622], 1.0, 'REPLACE')
_vg = ob_character.vertex_groups.new(name='l.hand')
_vg.add([611, 612, 613, 614, 615, 616, 623, 624, 625, 626, 627, 628, 629, 630, 631, 632, 633, 634], 1.0, 'REPLACE')
_vg = ob_character.vertex_groups.new(name='hip')
_vg.add([188, 189, 190, 191, 192, 193, 194, 195, 196, 197, 198, 199, 200, 201, 202, 203, 553, 554, 555, 556, 557, 558, 559, 560, 561, 562, 563, 564, 565, 566, 567, 568, 569, 570, 571, 572, 717, 718, 719, 720, 721, 722, 723, 724, 725, 726, 727, 728, 729, 730, 731, 732, 733, 734], 1.0, 'REPLACE')
_vg = ob_character.vertex_groups.new(name='r.thigh')
_vg.add([196, 197, 198, 199, 200, 201, 202, 203, 205, 207, 209, 211, 213, 215, 217, 219, 221, 225, 227, 331, 332, 333, 563, 570, 597, 711, 715, 716], 1.0, 'REPLACE')
_vg = ob_character.vertex_groups.new(name='r.leg')
_vg.add([204, 205, 206, 207, 208, 209, 210, 211, 212, 213, 214, 215, 216, 217, 218, 219, 220, 221, 222, 223, 224, 225, 226, 227, 228, 229, 230, 231, 232, 233, 234, 235, 236, 237, 238, 239], 1.0, 'REPLACE')
_vg = ob_character.vertex_groups.new(name='l.thigh')
_vg.add([563, 564, 565, 566, 567, 568, 569, 570, 571, 572, 574, 576, 578, 580, 582, 584, 586, 588, 590, 594, 596, 597, 711, 712, 713, 714, 715, 716], 1.0, 'REPLACE')
_vg = ob_character.vertex_groups.new(name='l.leg')
_vg.add([573, 574, 575, 576, 577, 578, 579, 580, 581, 582, 583, 584, 585, 586, 587, 588, 589, 590, 591, 592, 593, 594, 595, 596, 599, 600, 601, 602, 603, 604, 605, 606, 607, 608, 609, 610], 1.0, 'REPLACE')
_m = ob_character.modifiers.new('Armature', 'ARMATURE')
_m.object = ob_armature

# ---- collection membership
col_collection_1.objects.link(ob_armature)
col_collection_1.objects.link(ob_cloak)
col_collection_1.objects.link(ob_hood)
col_collection_1.objects.link(ob_character)

# ---- scene / render settings (as saved in the file)
scene.camera = ob_hood
scene.frame_start = 0; scene.frame_end = 24; scene.frame_set(0)
scene.render.engine = 'BLENDER_EEVEE_NEXT'
scene.render.image_settings.color_mode = 'RGB'
scene.render.image_settings.compression = 90
scene.render.resolution_percentage = 50
scene.render.dither_intensity = 0.0
scene.cycles.use_denoising = False
scene.cycles.samples = 10
scene.cycles.sampling_pattern = 'TABULATED_SOBOL'
scene.cycles.light_sampling_threshold = 0.0
scene.cycles.use_adaptive_sampling = False
scene.cycles.use_light_tree = False
scene.cycles.blur_glossy = 0.0
scene.cycles.volume_bounces = 1
scene.cycles.pixel_filter_type = 'GAUSSIAN'
scene.cycles.sample_clamp_indirect = 0.0
scene.view_settings.view_transform = 'Standard'
bpy.context.view_layer.update()

# ---- added for rendering (the .blend has no active camera and no usable light): camera, sun
cam_auto = bpy.data.cameras.new('AutoCamera')
cam_auto.lens = 50.0
cam_auto.sensor_width = 36.0
cam_auto.clip_end = 1000.0
ob_auto_camera = bpy.data.objects.new('AutoCamera', cam_auto)
scene.collection.objects.link(ob_auto_camera)
ob_auto_camera.location = (9.39197, -10.7503, 9.67106)
ob_auto_camera.rotation_euler = (1.09748, -7.21219e-08, 0.694738)
scene.camera = ob_auto_camera
light_auto_sun = bpy.data.lights.new('AutoSun', 'SUN')
light_auto_sun.energy = 3.0
light_auto_sun.angle = 0.0523599
ob_auto_sun = bpy.data.objects.new('AutoSun', light_auto_sun)
scene.collection.objects.link(ob_auto_sun)
ob_auto_sun.rotation_euler = (0.872665, 0.174533, 0.523599)
bpy.context.view_layer.update()

